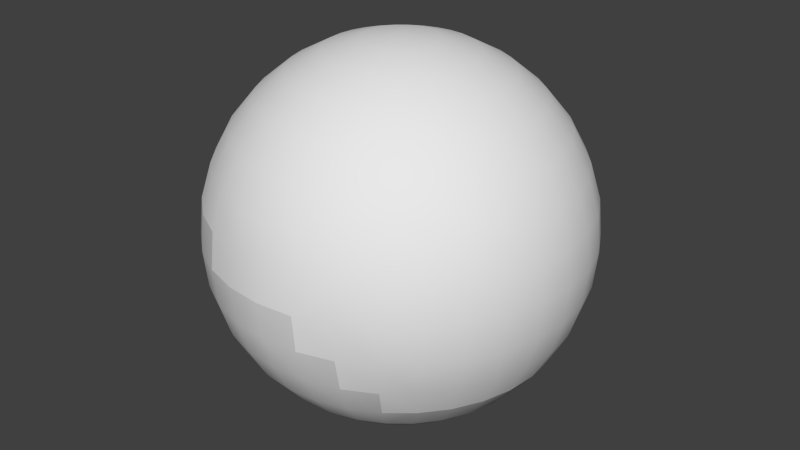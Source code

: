 # Source: coco.blend  (saved by Blender 2.67.0; exported with 4.5.12 LTS)
import bpy
from mathutils import Matrix  # noqa: F401  (used for matrix-valued properties, if any)

bpy.ops.wm.read_factory_settings(use_empty=True)
scene = bpy.context.scene
scene.name = 'Scene'

# ---- collections
col_collection_1 = bpy.data.collections.new('Collection 1'); scene.collection.children.link(col_collection_1)

# ---- world
world_world = bpy.data.worlds.new('World'); scene.world = world_world
world_world.color = (0.05088, 0.05088, 0.05088)
world_world.use_sun_shadow = False
world_world.sun_shadow_jitter_overblur = 0.0
world_world.cycles.sampling_method = 'MANUAL'
world_world.cycles.sample_map_resolution = 256

# ---- meshes
me_sphere_004 = bpy.data.meshes.new('Sphere.004')
me_sphere_004.from_pydata([(-0.8155, 0.1622, 0.5556), (-0.9061, 0.1802, 0.3827), (-0.9239, 0.0, 0.3827), (-0.8315, 0.0, 0.5556), (-0.7682, 0.3182, 0.5556), (-0.8536, 0.3536, 0.3827), (-0.9619, 0.1913, 0.1951), (-0.9808, 0.0, 0.1951), (-0.9061, -0.1802, 0.3827), (-0.8155, -0.1622, 0.5556), (-0.9061, 0.3753, 0.1951), (-0.6913, 0.4619, 0.5556), (-0.7682, 0.5133, 0.3827), (-0.9808, 0.1951, 1.192e-07), (-1.0, 0.0, 7.451e-08), (-0.9619, -0.1913, 0.1951), (-0.8536, -0.3536, 0.3827), (-0.7682, -0.3182, 0.5556), (-0.9239, 0.3827, 1.192e-07), (-0.8155, 0.5449, 0.1951), (-0.6533, 0.6533, 0.3827), (-0.9619, 0.1913, -0.1951), (-0.9808, 0.0, -0.1951), (-0.9808, -0.1951, 1.192e-07), (-0.9061, -0.3753, 0.1951), (-0.7682, -0.5133, 0.3827), (-0.6913, -0.4619, 0.5556), (-0.9061, 0.3753, -0.1951), (-0.8315, 0.5556, 1.192e-07), (-0.6935, 0.6935, 0.1951), (-0.9619, -0.1913, -0.1951), (-0.9061, 0.1802, -0.3827), (-0.9239, 0.0, -0.3827), (-0.9239, -0.3827, 1.192e-07), (-0.8155, -0.5449, 0.1951), (-0.6533, -0.6533, 0.3827), (-0.8155, 0.5449, -0.1951), (-0.8536, 0.3536, -0.3827), (-0.7071, 0.7071, 1.192e-07), (-0.5449, 0.8155, 0.1951), (-0.9061, -0.1802, -0.3827), (-0.9061, -0.3753, -0.1951), (-0.8155, 0.1622, -0.5556), (-0.8315, 0.0, -0.5556), (-0.8315, -0.5556, 1.192e-07), (-0.6935, -0.6935, 0.1951), (-0.6935, 0.6935, -0.1951), (-0.7682, 0.5133, -0.3827), (-0.7682, 0.3182, -0.5556), (-0.5556, 0.8315, 1.192e-07), (-0.8155, -0.1622, -0.5556), (-0.8536, -0.3536, -0.3827), (-0.8155, -0.5449, -0.1951), (-0.6935, 0.1379, -0.7071), (-0.7071, 0.0, -0.7071), (-0.7071, -0.7071, 1.192e-07), (-0.5449, -0.8155, 0.1951), (-0.5449, 0.8155, -0.1951), (-0.6533, 0.6533, -0.3827), (-0.6913, 0.4619, -0.5556), (-0.6533, 0.2706, -0.7071), (-0.3827, 0.9239, 1.192e-07), (-0.6935, -0.1379, -0.7071), (-0.7682, -0.3182, -0.5556), (-0.7682, -0.5133, -0.3827), (-0.6935, -0.6935, -0.1951), (-0.5556, 0.0, -0.8315), (-0.5449, 0.1084, -0.8315), (-0.5556, -0.8315, 1.192e-07), (-0.3753, -0.9061, 0.1951), (-0.5133, 0.7682, -0.3827), (-0.3753, 0.9061, -0.1951), (-0.5879, 0.5879, -0.5556), (-0.5879, 0.3928, -0.7071), (-0.5133, 0.2126, -0.8315), (-0.451, 0.866, 0.1916), (-0.4565, 0.8628, 0.1951), (-0.5449, -0.1084, -0.8315), (-0.6533, -0.2706, -0.7071), (-0.6913, -0.4619, -0.5556), (-0.6533, -0.6533, -0.3827), (-0.5449, -0.8155, -0.1951), (-0.3827, 0.0, -0.9239), (-0.3753, 0.07466, -0.9239), (-0.3827, -0.9239, 1.192e-07), (-0.4619, 0.6913, -0.5556), (-0.3536, 0.8536, -0.3827), (-0.2244, 0.9719, 1.192e-07), (-0.2257, 0.9713, -0.002125), (-0.1914, 0.9622, -0.1922), (-0.1913, 0.9619, -0.1951), (-0.2078, 0.9593, -0.1718), (-0.2302, 0.969, -0.01153), (-0.2207, 0.9574, -0.1521), (-0.2396, 0.9613, -0.05899), (-0.2364, 0.9574, -0.1064), (-0.5, 0.5, -0.7071), (-0.4619, 0.3087, -0.8315), (-0.3536, 0.1464, -0.9239), (-0.4208, 0.8839, 0.1766), (-0.5133, -0.2126, -0.8315), (-0.3753, -0.07466, -0.9239), (-0.5879, -0.3928, -0.7071), (-0.5879, -0.5879, -0.5556), (-0.5133, -0.7682, -0.3827), (-0.3753, -0.9061, -0.1951), (-0.1951, 0.0, -0.9808), (-0.1913, 0.03806, -0.9808), (-0.1951, -0.9808, 1.192e-07), (-0.3928, 0.5879, -0.7071), (-0.3182, 0.7682, -0.5556), (-0.1802, 0.9061, -0.3827), (-0.3764, 0.9087, 0.1664), (-0.2163, 0.9723, 0.01981), (-0.1901, 0.9622, -0.1941), (-0.1891, 0.9622, -0.1951), (-0.3928, 0.3928, -0.8315), (-0.3182, 0.2126, -0.9239), (-0.1802, 0.07466, -0.9808), (-0.4004, 0.8956, 0.1696), (-0.3536, -0.1464, -0.9239), (-0.4619, -0.3087, -0.8315), (-0.1913, -0.03806, -0.9808), (-0.5, -0.5, -0.7071), (-0.4619, -0.6913, -0.5556), (-0.3536, -0.8536, -0.3827), (-0.1913, -0.9619, -0.1951), (3.258e-07, 0.0, -1.0), (1.123e-07, -1.0, 1.192e-07), (-0.3087, 0.4619, -0.8315), (-0.2706, 0.6533, -0.7071), (-0.1622, 0.8155, -0.5556), (3.525e-07, 0.9587, -0.268), (3.231e-07, 0.9239, -0.3827), (-0.006398, 0.9576, -0.2696), (-0.02972, 0.9544, -0.2725), (-0.1576, 0.9544, -0.231), (-0.142, 0.9526, -0.2418), (-0.108, 0.9501, -0.2612), (-0.103, 0.9501, -0.2629), (-0.07546, 0.9508, -0.2696), (-0.05197, 0.9522, -0.2725), (-0.3956, 0.8982, 0.1686), (-0.2155, 0.9724, 0.02171), (-0.2706, 0.2706, -0.9239), (-0.1622, 0.1084, -0.9808), (-0.3182, -0.2126, -0.9239), (-0.1802, -0.07466, -0.9808), (-0.3928, -0.3928, -0.8315), (-0.3928, -0.5879, -0.7071), (-0.3182, -0.7682, -0.5556), (-0.1802, -0.9061, -0.3827), (8.41e-08, -0.9808, -0.1951), (0.1951, -0.9808, 1.192e-07), (-0.2126, 0.3182, -0.9239), (-0.2126, 0.5133, -0.8315), (-0.1379, 0.6935, -0.7071), (4.155e-07, 0.8315, -0.5556), (0.1802, 0.9061, -0.3827), (0.1244, 0.9685, -0.1951), (0.1913, 0.9619, -0.1951), (0.01883, 0.9575, -0.2657), (0.09289, 0.9607, -0.231), (0.03719, 0.9571, -0.2612), (0.09043, 0.9605, -0.2327), (0.04847, 0.9573, -0.2567), (-0.2145, 0.9724, 0.02425), (-0.1379, 0.1379, -0.9808), (-0.2706, -0.2706, -0.9239), (-0.1622, -0.1084, -0.9808), (-0.3087, -0.4619, -0.8315), (-0.2706, -0.6533, -0.7071), (-0.1622, -0.8155, -0.5556), (2.725e-07, -0.9239, -0.3827), (0.1913, -0.9619, -0.1951), (-0.1464, 0.3536, -0.9239), (-0.1084, 0.1622, -0.9808), (-0.1084, 0.5449, -0.8315), (3.591e-07, 0.7071, -0.7071), (0.1622, 0.8155, -0.5556), (0.1255, 0.9685, -0.1941), (0.1532, 0.9699, -0.1521), (0.1686, 0.9729, -0.1064), (0.3753, 0.9061, -0.1951), (0.3536, 0.8536, -0.3827), (-0.213, 0.9725, 0.02787), (-0.2126, -0.3182, -0.9239), (-0.1379, -0.1379, -0.9808), (-0.2126, -0.5133, -0.8315), (-0.1379, -0.6935, -0.7071), (1.452e-07, -0.8315, -0.5556), (0.1802, -0.9061, -0.3827), (0.3753, -0.9061, -0.1951), (-0.07466, 0.3753, -0.9239), (-0.07466, 0.1802, -0.9808), (4.032e-07, 0.5556, -0.8315), (0.138, 0.6935, -0.7071), (0.3182, 0.7682, -0.5556), (0.5133, 0.7682, -0.3827), (-0.2113, 0.9726, 0.03195), (-0.1464, -0.3536, -0.9239), (-0.1084, -0.1622, -0.9808), (-0.1084, -0.5449, -0.8315), (1.87e-07, -0.7071, -0.7071), (0.1622, -0.8155, -0.5556), (0.3536, -0.8536, -0.3827), (3.289e-07, 0.3827, -0.9239), (-0.03806, 0.1913, -0.9808), (0.1084, 0.5449, -0.8315), (0.2706, 0.6533, -0.7071), (0.4619, 0.6913, -0.5556), (-0.1797, 0.9748, 0.07615), (-0.194, 0.9755, 0.05451), (-0.2107, 0.9726, 0.03361), (-0.07466, -0.3753, -0.9239), (-0.07466, -0.1802, -0.9808), (1.648e-07, -0.5556, -0.8315), (0.1379, -0.6935, -0.7071), (0.3182, -0.7682, -0.5556), (0.5133, -0.7682, -0.3827), (3.346e-07, 0.1951, -0.9808), (0.07466, 0.3753, -0.9239), (0.2126, 0.5133, -0.8315), (0.3928, 0.5879, -0.7071), (0.5879, 0.5879, -0.5556), (-0.2053, 0.9735, 0.0405), (-0.2105, 0.9726, 0.0341), (-0.03806, -0.1913, -0.9808), (2.553e-07, -0.3827, -0.9239), (0.1084, -0.5449, -0.8315), (0.2706, -0.6533, -0.7071), (0.4619, -0.6913, -0.5556), (0.03806, 0.1913, -0.9808), (0.1464, 0.3536, -0.9239), (0.3087, 0.4619, -0.8315), (0.5, 0.5, -0.7071), (0.6913, 0.4619, -0.5556), (2.95e-07, -0.1951, -0.9808), (0.07466, -0.3753, -0.9239), (0.2126, -0.5133, -0.8315), (0.3928, -0.5879, -0.7071), (0.5879, -0.5879, -0.5556), (0.07466, 0.1802, -0.9808), (0.2126, 0.3182, -0.9239), (0.3928, 0.3928, -0.8315), (0.5879, 0.3928, -0.7071), (0.7682, 0.3182, -0.5556), (0.03806, -0.1913, -0.9808), (0.1464, -0.3536, -0.9239), (0.3087, -0.4619, -0.8315), (0.5, -0.5, -0.7071), (0.6913, -0.4619, -0.5556), (0.1084, 0.1622, -0.9808), (0.2706, 0.2706, -0.9239), (0.4619, 0.3087, -0.8315), (0.6533, 0.2706, -0.7071), (0.8155, 0.1622, -0.5556), (0.07466, -0.1802, -0.9808), (0.2126, -0.3182, -0.9239), (0.3928, -0.3928, -0.8315), (0.5879, -0.3928, -0.7071), (0.7682, -0.3182, -0.5556), (0.138, 0.1379, -0.9808), (0.3182, 0.2126, -0.9239), (0.5133, 0.2126, -0.8315), (0.6935, 0.1379, -0.7071), (0.8315, -1.455e-07, -0.5556), (0.1084, -0.1622, -0.9808), (0.2706, -0.2706, -0.9239), (0.4619, -0.3087, -0.8315), (0.6533, -0.2706, -0.7071), (0.8155, -0.1622, -0.5556), (0.1622, 0.1084, -0.9808), (0.3536, 0.1464, -0.9239), (0.5449, 0.1084, -0.8315), (0.7071, -1.037e-07, -0.7071), (0.138, -0.1379, -0.9808), (0.3182, -0.2126, -0.9239), (0.5133, -0.2126, -0.8315), (0.6935, -0.1379, -0.7071), (0.1802, 0.07466, -0.9808), (0.3753, 0.07466, -0.9239), (0.5556, -1.155e-07, -0.8315), (0.1622, -0.1084, -0.9808), (0.3536, -0.1464, -0.9239), (0.5449, -0.1084, -0.8315), (0.1913, 0.03806, -0.9808), (0.3827, -4.261e-08, -0.9239), (0.1802, -0.07466, -0.9808), (0.3753, -0.07466, -0.9239), (0.1951, -1.47e-08, -0.9808), (0.1913, -0.03806, -0.9808), (0.1907, 0.7965, -0.1521), (0.195, 0.8403, -0.1521), (0.1779, 0.7543, -0.1521), (0.1687, 0.8009, -0.1941), (0.1725, 0.8403, -0.1941), (0.1907, 0.8842, -0.1521), (0.1571, 0.7155, -0.1521), (0.1687, 0.7078, -0.1064), (0.1571, 0.7629, -0.1941), (0.139, 0.8068, -0.231), (0.1423, 0.8403, -0.231), (0.1687, 0.8798, -0.1941), (0.1779, 0.9263, -0.1521), (0.1292, 0.6814, -0.1521), (0.139, 0.6716, -0.1064), (0.1385, 0.7279, -0.1941), (0.1292, 0.7745, -0.231), (0.1028, 0.814, -0.2612), (0.1054, 0.8403, -0.2612), (0.139, 0.8739, -0.231), (0.1571, 0.9177, -0.1941), (0.1571, 0.9652, -0.1521), (0.1028, 0.6419, -0.1064), (0.09514, 0.6535, -0.1521), (0.1133, 0.6973, -0.1941), (0.1133, 0.7448, -0.231), (0.09514, 0.7886, -0.2612), (0.06337, 0.8403, -0.2837), (0.06158, 0.8222, -0.2837), (0.1028, 0.8667, -0.2612), (0.1292, 0.9061, -0.231), (0.1385, 0.9527, -0.1941), (0.06158, 0.6199, -0.1064), (0.05628, 0.6327, -0.1521), (0.08265, 0.6721, -0.1941), (0.1054, 0.6381, -0.05899), (0.09191, 0.7187, -0.231), (0.08265, 0.7652, -0.2612), (0.05628, 0.8047, -0.2837), (0.01774, 0.8403, -0.2976), (0.01683, 0.8311, -0.2976), (0.06158, 0.8585, -0.2837), (0.09514, 0.892, -0.2612), (0.1133, 0.9359, -0.231), (0.01683, 0.6063, -0.1064), (0.01413, 0.6199, -0.1521), (0.04768, 0.6535, -0.1941), (0.06337, 0.6156, -0.05899), (0.06584, 0.6973, -0.231), (0.06584, 0.7448, -0.2612), (0.04768, 0.7886, -0.2837), (0.01413, 0.8222, -0.2976), (-0.02972, 0.8403, -0.3022), (0.01683, 0.8496, -0.2976), (0.05628, 0.8759, -0.2837), (0.08265, 0.9154, -0.2612), (-0.02972, 0.6017, -0.1064), (-0.02972, 0.6156, -0.1521), (0.00974, 0.6419, -0.1941), (0.01774, 0.6017, -0.05899), (0.03611, 0.6814, -0.231), (0.06158, 0.6199, -0.01153), (0.04536, 0.7279, -0.2612), (0.03611, 0.7745, -0.2837), (0.00974, 0.814, -0.2976), (0.01413, 0.8585, -0.2976), (0.04768, 0.892, -0.2837), (0.06584, 0.9359, -0.2612), (-0.07356, 0.6199, -0.1521), (-0.07626, 0.6063, -0.1064), (-0.02972, 0.6381, -0.1941), (-0.02972, 0.5971, -0.05899), (0.003838, 0.6716, -0.231), (0.01683, 0.6063, -0.01153), (0.022, 0.7155, -0.2612), (0.022, 0.7629, -0.2837), (0.003838, 0.8068, -0.2976), (0.00974, 0.8667, -0.2976), (0.03611, 0.9061, -0.2837), (0.04536, 0.9527, -0.2612), (-0.1157, 0.6327, -0.1521), (-0.121, 0.6199, -0.1064), (-0.06918, 0.6419, -0.1941), (-0.07717, 0.6017, -0.05899), (-0.02972, 0.6683, -0.231), (-0.02972, 0.6017, -0.01153), (-0.003353, 0.7078, -0.2612), (0.005905, 0.7543, -0.2837), (-0.003353, 0.8009, -0.2976), (0.003838, 0.8739, -0.2976), (0.022, 0.9177, -0.2837), (-0.1546, 0.6535, -0.1521), (-0.1623, 0.6419, -0.1064), (-0.1071, 0.6535, -0.1941), (-0.1228, 0.6156, -0.05899), (-0.06327, 0.6716, -0.231), (-0.07626, 0.6063, -0.01153), (-0.02972, 0.7052, -0.2612), (-0.02972, 0.6156, 0.0341), (-0.01156, 0.749, -0.2837), (-0.01156, 0.7965, -0.2976), (-0.003353, 0.8798, -0.2976), (0.005905, 0.9263, -0.2837), (-0.1886, 0.6814, -0.1521), (-0.1984, 0.6716, -0.1064), (-0.1421, 0.6721, -0.1941), (-0.1649, 0.6381, -0.05899), (-0.09554, 0.6814, -0.231), (-0.121, 0.6199, -0.01153), (-0.05608, 0.7078, -0.2612), (-0.07356, 0.6199, 0.0341), (-0.02972, 0.7472, -0.2837), (-0.02046, 0.7938, -0.2976), (-0.01156, 0.8842, -0.2976), (-0.01156, 0.9316, -0.2837), (-0.2281, 0.7078, -0.1064), (-0.2166, 0.7155, -0.1521), (-0.1727, 0.6973, -0.1941), (-0.2017, 0.6683, -0.05899), (-0.1253, 0.6973, -0.231), (-0.1623, 0.6419, -0.01153), (-0.08144, 0.7155, -0.2612), (-0.1157, 0.6327, 0.0341), (-0.04788, 0.749, -0.2837), (-0.02972, 0.7929, -0.2976), (-0.02046, 0.8869, -0.2976), (-0.02972, 0.9334, -0.2837), (-0.2501, 0.749, -0.1064), (-0.2373, 0.7543, -0.1521), (-0.1979, 0.7279, -0.1941), (-0.232, 0.7052, -0.05899), (-0.1513, 0.7187, -0.231), (-0.1984, 0.6716, -0.01153), (-0.1048, 0.7279, -0.2612), (-0.1546, 0.6535, 0.0341), (-0.06534, 0.7543, -0.2837), (-0.03898, 0.7938, -0.2976), (-0.02972, 0.8878, -0.2976), (-0.04788, 0.9316, -0.2837), (-0.2637, 0.7938, -0.1064), (-0.2501, 0.7965, -0.1521), (-0.2166, 0.7629, -0.1941), (-0.2545, 0.7472, -0.05899), (-0.1727, 0.7448, -0.231), (-0.2281, 0.7078, -0.01153), (-0.1253, 0.7448, -0.2612), (-0.1886, 0.6814, 0.0341), (-0.08144, 0.7629, -0.2837), (-0.1421, 0.6721, 0.07615), (-0.04788, 0.7965, -0.2976), (-0.03898, 0.8869, -0.2976), (-0.06534, 0.9263, -0.2837), (-0.2683, 0.8403, -0.1064), (-0.2545, 0.8403, -0.1521), (-0.2281, 0.8009, -0.1941), (-0.2683, 0.7929, -0.05899), (-0.1886, 0.7745, -0.231), (-0.2501, 0.749, -0.01153), (-0.1421, 0.7652, -0.2612), (-0.2166, 0.7155, 0.0341), (-0.09554, 0.7745, -0.2837), (-0.1727, 0.6973, 0.07615), (-0.05608, 0.8009, -0.2976), (-0.04788, 0.8842, -0.2976), (-0.08144, 0.9177, -0.2837), (-0.2501, 0.8842, -0.1521), (-0.2637, 0.8869, -0.1064), (-0.232, 0.8403, -0.1941), (-0.273, 0.8403, -0.05899), (-0.1984, 0.8068, -0.231), (-0.2637, 0.7938, -0.01153), (-0.1546, 0.7886, -0.2612), (-0.2373, 0.7543, 0.0341), (-0.1071, 0.7886, -0.2837), (-0.1979, 0.7279, 0.07615), (-0.06327, 0.8068, -0.2976), (-0.05608, 0.8798, -0.2976), (-0.1253, 0.9359, -0.2612), (-0.09554, 0.9061, -0.2837), (-0.2373, 0.9263, -0.1521), (-0.2501, 0.9316, -0.1064), (-0.2281, 0.8798, -0.1941), (-0.2683, 0.8878, -0.05899), (-0.2017, 0.8403, -0.231), (-0.2683, 0.8403, -0.01153), (-0.1623, 0.814, -0.2612), (-0.2501, 0.7965, 0.0341), (-0.1157, 0.8047, -0.2837), (-0.2166, 0.7629, 0.07615), (-0.06918, 0.814, -0.2976), (-0.06327, 0.8739, -0.2976), (-0.1421, 0.9154, -0.2612), (-0.1071, 0.892, -0.2837), (-0.2166, 0.9177, -0.1941), (-0.2545, 0.9334, -0.05899), (-0.1984, 0.8739, -0.231), (-0.2637, 0.8869, -0.01153), (-0.1649, 0.8403, -0.2612), (-0.2545, 0.8403, 0.0341), (-0.121, 0.8222, -0.2837), (-0.2281, 0.8009, 0.07615), (-0.07356, 0.8222, -0.2976), (-0.06918, 0.8667, -0.2976), (-0.1546, 0.892, -0.2612), (-0.1157, 0.8759, -0.2837), (-0.1727, 0.9359, -0.231), (-0.1979, 0.9527, -0.1941), (-0.1886, 0.9061, -0.231), (-0.2501, 0.9316, -0.01153), (-0.1623, 0.8667, -0.2612), (-0.2501, 0.8842, 0.0341), (-0.1228, 0.8403, -0.2837), (-0.232, 0.8403, 0.07615), (-0.07626, 0.8311, -0.2976), (-0.07356, 0.8585, -0.2976), (-0.121, 0.8585, -0.2837), (-0.2373, 0.9263, 0.0341), (-0.2281, 0.8798, 0.07615), (-0.07717, 0.8403, -0.2976), (-0.07626, 0.8496, -0.2976), (-0.1979, 0.9527, 0.07615), (-0.2166, 0.9652, 0.0341), (-0.2166, 0.9177, 0.07615)], [], [(0, 1, 2, 3), (43, 42, 53, 54), (7, 2, 1, 6), (66, 54, 53, 67), (14, 7, 6, 13), (82, 66, 67, 83), (14, 13, 21, 22), (106, 82, 83, 107), (22, 21, 31, 32), (32, 31, 42, 43), (31, 37, 48, 42), (1, 0, 4, 5), (42, 48, 60, 53), (6, 1, 5, 10), (67, 53, 60, 74), (13, 6, 10, 18), (83, 67, 74, 98), (13, 18, 27, 21), (107, 83, 98, 118), (21, 27, 37, 31), (118, 98, 117, 145), (27, 36, 47, 37), (37, 47, 59, 48), (5, 4, 11, 12), (48, 59, 73, 60), (10, 5, 12, 19), (74, 60, 73, 97), (18, 10, 19, 28), (98, 74, 97, 117), (18, 28, 36, 27), (117, 97, 116, 144), (28, 38, 46, 36), (145, 117, 144, 167), (36, 46, 58, 47), (47, 58, 72, 59), (73, 59, 72, 96), (19, 12, 20, 29), (97, 73, 96, 116), (28, 19, 29, 38), (116, 96, 109, 129), (29, 39, 49, 38), (116, 129, 154, 144), (46, 38, 49, 57), (167, 144, 154, 176), (58, 46, 57, 70), (72, 58, 70, 85), (96, 72, 85, 109), (109, 85, 110, 130), (129, 109, 130, 155), (99, 119, 61), (61, 75, 99), (119, 142, 61), (39, 76, 75, 61), (142, 112, 61), (61, 49, 39), (129, 155, 175, 154), (57, 49, 61, 71), (176, 154, 175, 194), (70, 57, 71, 86), (85, 70, 86, 110), (86, 71, 90, 111), (110, 86, 111, 131), (130, 110, 131, 156), (155, 130, 156, 177), (87, 61, 112), (155, 177, 193, 175), (71, 95, 93), (71, 94, 95), (71, 92, 94), (93, 91, 71), (71, 88, 92), (89, 90, 71, 91), (71, 61, 87, 88), (194, 175, 193, 207), (193, 177, 195, 206), (90, 114, 115), (90, 89, 114), (207, 193, 206, 220), (111, 141, 135), (111, 140, 141), (111, 139, 140), (111, 138, 139), (111, 137, 138), (111, 136, 137), (111, 90, 115, 136), (135, 134, 111), (132, 133, 111, 134), (131, 111, 133, 157), (156, 131, 157, 178), (177, 156, 178, 195), (195, 178, 196, 208), (195, 208, 221, 206), (160, 181, 182), (160, 180, 181), (160, 159, 180), (220, 206, 221, 232), (158, 165, 164), (158, 163, 165), (164, 162, 158), (158, 161, 163), (159, 160, 158, 162), (158, 133, 132, 161), (133, 158, 179, 157), (157, 179, 196, 178), (179, 197, 209, 196), (208, 196, 209, 222), (208, 222, 233, 221), (232, 221, 233, 242), (160, 183, 184, 158), (158, 184, 197, 179), (184, 198, 210, 197), (197, 210, 223, 209), (222, 209, 223, 234), (222, 234, 243, 233), (242, 233, 243, 252), (234, 244, 253, 243), (252, 243, 253, 262), (223, 210, 224, 235), (234, 223, 235, 244), (244, 235, 245, 254), (244, 254, 263, 253), (262, 253, 263, 272), (235, 224, 236, 245), (245, 236, 246, 255), (254, 245, 255, 264), (263, 254, 264, 273), (272, 263, 273, 280), (255, 246, 256, 265), (264, 255, 265, 274), (273, 264, 274, 281), (273, 281, 286, 280), (286, 281, 287, 290), (265, 256, 266, 275), (274, 265, 275, 282), (281, 274, 282, 287), (282, 275, 279, 285), (287, 282, 285, 289), (290, 287, 289, 291), (266, 271, 279, 275), (271, 261, 270, 279), (285, 279, 270, 278), (289, 285, 278, 284), (291, 289, 284, 288), (261, 251, 260, 270), (278, 270, 260, 269), (278, 269, 277, 284), (288, 284, 277, 283), (277, 268, 276, 283), (260, 251, 241, 250), (269, 260, 250, 259), (269, 259, 268, 277), (259, 250, 240, 249), (259, 249, 258, 268), (276, 268, 258, 267), (241, 231, 240, 250), (240, 231, 218, 230), (249, 240, 230, 239), (249, 239, 248, 258), (267, 258, 248, 257), (231, 219, 205, 218), (218, 205, 191, 204), (230, 218, 204, 217), (239, 230, 217, 229), (239, 229, 238, 248), (257, 248, 238, 247), (205, 192, 174, 191), (247, 238, 228, 237), (191, 174, 152, 173), (204, 191, 173, 190), (217, 204, 190, 203), (229, 217, 203, 216), (229, 216, 228, 238), (174, 153, 128, 152), (228, 216, 202, 214), (128, 108, 126, 152), (237, 228, 214, 227), (152, 126, 151, 173), (173, 151, 172, 190), (190, 172, 189, 203), (216, 203, 189, 202), (172, 150, 171, 189), (202, 189, 171, 188), (214, 202, 188, 200), (108, 84, 105, 126), (227, 214, 200, 215), (126, 105, 125, 151), (151, 125, 150, 172), (125, 104, 124, 150), (150, 124, 149, 171), (188, 171, 149, 170), (84, 69, 56, 68), (188, 170, 186, 200), (84, 68, 81, 105), (215, 200, 186, 201), (105, 81, 104, 125), (201, 186, 168, 187), (81, 65, 80, 104), (104, 80, 103, 124), (149, 124, 103, 123), (170, 149, 123, 148), (68, 56, 45, 55), (170, 148, 168, 186), (68, 55, 65, 81), (45, 34, 44, 55), (148, 121, 146, 168), (65, 55, 44, 52), (187, 168, 146, 169), (80, 65, 52, 64), (103, 80, 64, 79), (123, 103, 79, 102), (35, 25, 34, 45), (148, 123, 102, 121), (102, 79, 63, 78), (25, 16, 24, 34), (121, 102, 78, 100), (34, 24, 33, 44), (121, 100, 120, 146), (52, 44, 33, 41), (146, 120, 147, 169), (64, 52, 41, 51), (79, 64, 51, 63), (26, 17, 16, 25), (63, 51, 40, 50), (17, 9, 8, 16), (78, 63, 50, 62), (16, 8, 15, 24), (100, 78, 62, 77), (24, 15, 23, 33), (100, 77, 101, 120), (41, 33, 23, 30), (120, 101, 122, 147), (51, 41, 30, 40), (127, 106, 107), (127, 107, 118), (127, 118, 145), (127, 145, 167), (127, 167, 176), (127, 176, 194), (127, 194, 207), (127, 207, 220), (127, 220, 232), (127, 232, 242), (127, 242, 252), (127, 252, 262), (127, 262, 272), (127, 272, 280), (127, 280, 286), (127, 286, 290), (127, 290, 291), (127, 291, 288), (127, 288, 283), (127, 283, 276), (127, 276, 267), (127, 267, 257), (127, 257, 247), (127, 247, 237), (127, 237, 227), (127, 227, 215), (127, 215, 201), (127, 201, 187), (127, 187, 169), (127, 169, 147), (127, 147, 122), (101, 82, 106, 122), (40, 30, 22, 32), (127, 122, 106), (50, 40, 32, 43), (9, 3, 2, 8), (62, 50, 43, 54), (8, 2, 7, 15), (62, 54, 66, 77), (15, 7, 14, 23), (77, 66, 82, 101), (30, 23, 14, 22), (320, 319, 331, 332), (309, 310, 319, 320), (309, 301, 302, 310), (301, 295, 296, 302), (295, 292, 293, 296), (330, 320, 332, 343), (318, 309, 320, 330), (308, 301, 309, 318), (308, 300, 295, 301), (300, 294, 292, 295), (307, 298, 294, 300), (342, 330, 343, 356), (329, 318, 330, 342), (317, 308, 318, 329), (317, 307, 300, 308), (328, 316, 307, 317), (316, 305, 298, 307), (305, 306, 299, 298), (355, 342, 356, 368), (341, 329, 342, 355), (328, 317, 329, 341), (354, 341, 355, 367), (354, 340, 328, 341), (326, 316, 328, 340), (315, 305, 316, 326), (314, 306, 305, 315), (380, 367, 355, 368), (324, 314, 315, 325), (392, 379, 367, 380), (339, 327, 314, 324), (379, 366, 354, 367), (352, 340, 354, 366), (338, 326, 340, 352), (325, 315, 326, 338), (337, 325, 338, 350), (336, 324, 325, 337), (391, 379, 392, 404), (351, 339, 324, 336), (378, 366, 379, 391), (351, 365, 353, 339), (364, 352, 366, 378), (350, 338, 352, 364), (362, 350, 364, 376), (349, 337, 350, 362), (348, 336, 337, 349), (403, 391, 404, 416), (363, 351, 336, 348), (389, 378, 391, 403), (363, 377, 365, 351), (376, 364, 378, 389), (388, 377, 363, 375), (387, 376, 389, 401), (402, 390, 377, 388), (387, 374, 362, 376), (374, 360, 349, 362), (360, 361, 348, 349), (428, 415, 403, 416), (361, 375, 363, 348), (401, 389, 403, 415), (427, 415, 428, 441), (373, 386, 375, 361), (427, 413, 401, 415), (400, 388, 375, 386), (399, 387, 401, 413), (414, 402, 388, 400), (399, 385, 374, 387), (385, 372, 360, 374), (372, 373, 361, 360), (397, 383, 372, 385), (383, 384, 373, 372), (439, 427, 441, 454), (384, 398, 386, 373), (425, 413, 427, 439), (412, 400, 386, 398), (411, 399, 413, 425), (426, 414, 400, 412), (411, 397, 385, 399), (438, 426, 412, 424), (423, 409, 397, 411), (453, 440, 426, 438), (409, 395, 383, 397), (395, 396, 384, 383), (452, 439, 454, 467), (396, 410, 398, 384), (452, 437, 425, 439), (424, 412, 398, 410), (423, 411, 425, 437), (422, 436, 424, 410), (435, 423, 437, 450), (436, 451, 438, 424), (421, 409, 423, 435), (451, 466, 453, 438), (408, 395, 409, 421), (407, 396, 395, 408), (465, 452, 467, 481), (422, 410, 396, 407), (465, 450, 437, 452), (493, 479, 465, 481), (434, 422, 407, 419), (463, 450, 465, 479), (434, 449, 436, 422), (448, 435, 450, 463), (449, 464, 451, 436), (433, 421, 435, 448), (464, 480, 466, 451), (420, 408, 421, 433), (419, 407, 408, 420), (432, 420, 433, 446), (431, 419, 420, 432), (505, 491, 479, 493), (447, 434, 419, 431), (477, 463, 479, 491), (447, 462, 449, 434), (461, 448, 463, 477), (462, 478, 464, 449), (446, 433, 448, 461), (478, 492, 480, 464), (476, 490, 478, 462), (459, 446, 461, 475), (490, 504, 492, 478), (445, 432, 446, 459), (444, 431, 432, 445), (510, 503, 491, 505), (460, 447, 431, 444), (489, 477, 491, 503), (460, 476, 462, 447), (475, 461, 477, 489), (488, 476, 460, 474), (501, 487, 475, 489), (502, 490, 476, 488), (487, 473, 459, 475), (509, 504, 490, 502), (473, 457, 445, 459), (457, 458, 444, 445), (507, 503, 510, 511), (458, 474, 460, 444), (501, 489, 503, 507), (472, 486, 474, 458), (495, 501, 507, 496), (500, 488, 474, 486), (499, 487, 501, 495), (508, 502, 488, 500), (499, 485, 473, 487), (514, 509, 502, 508), (485, 471, 457, 473), (471, 472, 458, 457), (506, 496, 507, 511), (93, 95, 472, 471), (494, 484, 496, 506), (95, 94, 486, 472), (484, 483, 495, 496), (94, 92, 500, 486), (497, 499, 495, 483), (88, 513, 500, 92), (513, 508, 500), (497, 498, 485, 499), (512, 514, 508, 513), (91, 93, 471, 498), (471, 485, 498), (115, 114, 498, 497), (497, 136, 115), (212, 211, 513, 225), (513, 226, 225), (114, 89, 91, 498), (470, 484, 494, 482), (469, 483, 484, 470), (136, 483, 469, 137), (136, 497, 483), (88, 166, 185), (199, 213, 88, 185), (88, 87, 113, 143), (88, 143, 166), (226, 513, 88, 213), (138, 137, 469), (468, 456, 470, 482), (138, 470, 456, 139), (138, 469, 470), (140, 139, 456, 443), (455, 443, 456, 468), (430, 443, 455, 442), (141, 140, 443, 430), (429, 418, 430, 442), (141, 430, 418, 135), (406, 418, 429, 417), (135, 418, 406, 134), (132, 134, 406, 394), (394, 161, 132), (394, 406, 417, 405), (393, 382, 394, 405), (161, 382, 371, 163), (161, 394, 382), (165, 163, 371), (381, 370, 382, 393), (370, 359, 371, 382), (165, 371, 359, 164), (162, 164, 359, 347), (347, 335, 162), (323, 180, 159, 335), (159, 162, 335), (180, 323, 313, 181), (358, 370, 381, 369), (347, 359, 370, 358), (346, 334, 347, 358), (322, 335, 347, 334), (312, 323, 335, 322), (304, 313, 323, 312), (346, 358, 369, 357), (333, 346, 357, 345), (333, 321, 334, 346), (311, 322, 334, 321), (303, 312, 322, 311), (297, 304, 312, 303), (332, 331, 344), (343, 332, 344), (356, 343, 344), (368, 356, 344), (380, 368, 344), (392, 380, 344), (404, 392, 344), (416, 404, 344), (428, 416, 344), (441, 428, 344), (454, 441, 344), (467, 454, 344), (481, 467, 344), (493, 481, 344), (505, 493, 344), (510, 505, 344), (511, 510, 344), (506, 511, 344), (494, 506, 344), (482, 494, 344), (468, 482, 344), (455, 468, 344), (442, 455, 344), (429, 442, 344), (417, 429, 344), (405, 417, 344), (393, 405, 344), (381, 393, 344), (369, 381, 344), (357, 369, 344), (345, 357, 344), (293, 297, 303, 296), (345, 344, 331), (333, 345, 331, 319), (319, 310, 321, 333), (310, 302, 311, 321), (296, 303, 311, 302)])
me_sphere_004.polygons.foreach_set('use_smooth', [True] * 523)
me_sphere_004.use_remesh_preserve_volume = False
me_sphere_004.use_remesh_preserve_attributes = False
me_sphere_004.use_mirror_vertex_groups = False
me_sphere_004.update()
me_sphere = bpy.data.meshes.new('Sphere')
me_sphere.from_pydata([(-0.8155, 0.1622, 0.5556), (-0.8315, 0.0, 0.5556), (-0.6935, 0.1379, 0.7071), (-0.7071, 0.0, 0.7071), (-0.7682, 0.3182, 0.5556), (-0.8155, -0.1622, 0.5556), (-0.5556, 0.0, 0.8315), (-0.5449, 0.1084, 0.8315), (-0.6533, 0.2706, 0.7071), (-0.6935, -0.1379, 0.7071), (-0.6913, 0.4619, 0.5556), (-0.7682, 0.5133, 0.3827), (-0.7682, -0.3182, 0.5556), (-0.5449, -0.1084, 0.8315), (-0.3827, 0.0, 0.9239), (-0.3753, 0.07466, 0.9239), (-0.5133, 0.2126, 0.8315), (-0.5879, 0.3928, 0.7071), (-0.6533, -0.2706, 0.7071), (-0.5879, 0.5879, 0.5556), (-0.6533, 0.6533, 0.3827), (-0.7682, -0.5133, 0.3827), (-0.6913, -0.4619, 0.5556), (-0.5133, -0.2126, 0.8315), (-0.3753, -0.07466, 0.9239), (-0.1951, 0.0, 0.9808), (-0.1913, 0.03806, 0.9808), (-0.3536, 0.1464, 0.9239), (-0.4619, 0.3087, 0.8315), (-0.5, 0.5, 0.7071), (-0.5879, -0.3928, 0.7071), (-0.6935, 0.6935, 0.1951), (-0.5366, 0.749, 0.3827), (-0.5275, 0.7313, 0.4193), (-0.6533, -0.6533, 0.3827), (-0.5879, -0.5879, 0.5556), (-0.4619, -0.3087, 0.8315), (-0.3536, -0.1464, 0.9239), (-0.1913, -0.03806, 0.9808), (2.48e-08, -1.247e-07, 1.0), (-0.1802, 0.07466, 0.9808), (-0.3182, 0.2126, 0.9239), (-0.3928, 0.3928, 0.8315), (-0.4619, 0.6913, 0.5556), (-0.3928, 0.5879, 0.7071), (-0.5, -0.5, 0.7071), (-0.5449, 0.8155, 0.1951), (-0.5219, 0.7128, 0.4193), (-0.5385, 0.7517, 0.3719), (-0.5106, 0.7175, 0.4596), (-0.6935, -0.6935, 0.1951), (-0.5133, -0.7682, 0.3827), (-0.4619, -0.6913, 0.5556), (-0.3928, -0.3928, 0.8315), (-0.3182, -0.2126, 0.9239), (-0.1802, -0.07466, 0.9808), (-0.1622, 0.1084, 0.9808), (-0.2706, 0.2706, 0.9239), (-0.3087, 0.4619, 0.8315), (-0.3972, 0.7087, 0.5741), (-0.4273, 0.7099, 0.5556), (-0.4796, 0.7103, 0.507), (-0.4748, 0.7106, 0.5123), (-0.3928, -0.5879, 0.7071), (-0.5368, 0.7716, 0.3244), (-0.5287, 0.7912, 0.2912), (-0.5262, 0.711, 0.3719), (-0.5387, 0.7569, 0.3581), (-0.5079, 0.7159, 0.465), (-0.5449, -0.8155, 0.1951), (-0.3536, -0.8536, 0.3827), (-0.3182, -0.7682, 0.5556), (-0.3087, -0.4619, 0.8315), (-0.2706, -0.2706, 0.9239), (-0.1622, -0.1084, 0.9808), (-0.1379, 0.1379, 0.9808), (-0.2126, 0.3182, 0.9239), (-0.2706, 0.6533, 0.7071), (-0.2126, 0.5133, 0.8315), (-0.397, 0.7085, 0.5741), (-0.444, 0.708, 0.5439), (-0.3967, 0.7088, 0.5744), (-0.4453, 0.708, 0.5427), (-0.4696, 0.6917, 0.507), (-0.2706, -0.6533, 0.7071), (-0.5355, 0.7575, 0.3244), (-0.5219, 0.7602, 0.2788), (-0.5255, 0.7972, 0.2788), (-0.4998, 0.6715, 0.4193), (-0.5037, 0.6689, 0.3719), (-0.5219, 0.7128, 0.3244), (-0.4883, 0.6792, 0.465), (-0.3753, -0.9061, 0.1951), (-0.1802, -0.9061, 0.3827), (-0.1622, -0.8155, 0.5556), (-0.2126, -0.5133, 0.8315), (-0.2126, -0.3182, 0.9239), (-0.1379, -0.1379, 0.9808), (-0.1084, 0.1622, 0.9808), (-0.1464, 0.3536, 0.9239), (-0.1379, 0.6935, 0.7071), (-0.1084, 0.5449, 0.8315), (-0.3168, 0.7269, 0.601), (-0.3033, 0.7322, 0.603), (-0.4231, 0.6825, 0.5439), (-0.3614, 0.7144, 0.5887), (-0.4445, 0.6611, 0.507), (-0.1379, -0.6935, 0.7071), (-0.451, 0.866, 0.1916), (-0.4565, 0.8628, 0.1951), (-0.5091, 0.7181, 0.2788), (-0.52, 0.8041, 0.2673), (-0.4998, 0.6715, 0.3244), (-0.4702, 0.6354, 0.4193), (-0.4735, 0.6321, 0.3719), (-0.3827, -0.9239, 1.192e-07), (-0.1913, -0.9619, 0.1951), (1.499e-07, -0.9239, 0.3827), (1.452e-07, -0.8315, 0.5556), (-0.1084, -0.5449, 0.8315), (-0.1464, -0.3536, 0.9239), (-0.1084, -0.1622, 0.9808), (-0.07466, 0.1802, 0.9808), (-0.07466, 0.3753, 0.9239), (3.591e-07, 0.7071, 0.7071), (4.075e-07, 0.5556, 0.8315), (-0.1606, 0.8041, 0.5695), (-0.1601, 0.8047, 0.569), (-0.3363, 0.7199, 0.5972), (-0.3015, 0.7326, 0.6032), (-0.3015, 0.711, 0.5966), (-0.3765, 0.6917, 0.5741), (-0.397, 0.6611, 0.5439), (-0.3389, 0.7191, 0.5966), (-0.4604, 0.6452, 0.465), (1.87e-07, -0.7071, 0.7071), (-0.2244, 0.9719, 1.192e-07), (-0.4208, 0.8839, 0.1766), (-0.4643, 0.8569, 0.1999), (-0.4263, 0.8558, 0.1696), (-0.4998, 0.7646, 0.2367), (-0.4883, 0.6792, 0.2788), (-0.4883, 0.7267, 0.2367), (-0.5017, 0.8243, 0.2367), (-0.5037, 0.8041, 0.2367), (-0.4702, 0.6354, 0.3244), (-0.4366, 0.6018, 0.3719), (-0.434, 0.6057, 0.4193), (-0.1951, -0.9808, 1.192e-07), (1.98e-07, -0.9808, 0.1951), (0.1802, -0.9061, 0.3827), (0.1622, -0.8155, 0.5556), (1.648e-07, -0.5556, 0.8315), (-0.07466, -0.3753, 0.9239), (-0.07466, -0.1802, 0.9808), (-0.03806, 0.1913, 0.9808), (3.711e-07, 0.3827, 0.9239), (0.138, 0.6935, 0.7071), (0.1084, 0.5449, 0.8315), (4.155e-07, 0.8315, 0.5556), (-0.1669, 0.7982, 0.5741), (-0.145, 0.8172, 0.5556), (-0.1295, 0.8041, 0.5439), (-0.3196, 0.7128, 0.5966), (-0.3371, 0.7181, 0.5966), (-0.2879, 0.7361, 0.6039), (-0.2833, 0.7128, 0.5966), (-0.3532, 0.6792, 0.5741), (-0.4138, 0.6359, 0.507), (-0.3673, 0.6452, 0.5439), (-0.4263, 0.6172, 0.465), (0.1379, -0.6935, 0.7071), (-0.3764, 0.9087, 0.1664), (-0.2163, 0.9723, 0.01981), (-0.3723, 0.9101, 0.1655), (-0.4004, 0.8956, 0.1696), (-0.4138, 0.8792, 0.1696), (-0.4841, 0.8404, 0.2172), (-0.434, 0.8304, 0.1696), (-0.4702, 0.8376, 0.1999), (-0.4604, 0.6452, 0.2788), (-0.4696, 0.6917, 0.2367), (-0.4604, 0.7383, 0.1999), (-0.4702, 0.7705, 0.1999), (-0.4735, 0.8041, 0.1999), (-0.434, 0.6057, 0.3244), (-0.3945, 0.5793, 0.3719), (-0.3928, 0.5837, 0.4193), (1.123e-07, -1.0, 1.192e-07), (0.1913, -0.9619, 0.1951), (0.3536, -0.8536, 0.3827), (0.3182, -0.7682, 0.5556), (0.1084, -0.5449, 0.8315), (2.131e-07, -0.3827, 0.9239), (-0.03806, -0.1913, 0.9808), (3.344e-07, 0.1951, 0.9808), (0.07466, 0.3753, 0.9239), (0.2706, 0.6533, 0.7071), (0.2126, 0.5133, 0.8315), (-0.1895, 0.7818, 0.5854), (-0.1328, 0.7705, 0.5439), (-0.1689, 0.7777, 0.5741), (3.915e-07, 0.8771, 0.4702), (-0.1315, 0.8248, 0.5439), (-0.3278, 0.6715, 0.5741), (-0.2749, 0.7401, 0.6039), (-0.3015, 0.6689, 0.5741), (-0.2658, 0.7181, 0.5966), (-0.2751, 0.6715, 0.5741), (-0.3789, 0.6172, 0.507), (-0.335, 0.6354, 0.5439), (-0.3875, 0.5965, 0.465), (0.2706, -0.6533, 0.7071), (-0.3956, 0.8982, 0.1686), (-0.3673, 0.8699, 0.1472), (-0.3532, 0.8815, 0.1472), (-0.3485, 0.9176, 0.1631), (-0.2155, 0.9724, 0.02171), (-0.3789, 0.8558, 0.1472), (-0.3875, 0.8397, 0.1472), (-0.4366, 0.8041, 0.1696), (-0.3928, 0.8222, 0.1472), (-0.4263, 0.6172, 0.2788), (-0.4445, 0.6611, 0.2367), (-0.4445, 0.7085, 0.1999), (-0.4263, 0.7524, 0.1696), (-0.434, 0.7777, 0.1696), (-0.3928, 0.5837, 0.3244), (-0.3489, 0.5655, 0.3719), (-0.348, 0.5701, 0.4193), (0.1951, -0.9808, 1.192e-07), (0.3753, -0.9061, 0.1951), (0.5133, -0.7682, 0.3827), (0.4619, -0.6913, 0.5556), (0.2126, -0.5133, 0.8315), (0.07466, -0.3753, 0.9239), (2.945e-07, -0.1951, 0.9808), (0.03806, 0.1913, 0.9808), (0.1464, 0.3536, 0.9239), (0.3928, 0.5879, 0.7071), (0.3087, 0.4619, 0.8315), (0.1589, 0.7687, 0.6116), (0.1534, 0.7713, 0.6105), (0.04891, 0.8267, 0.5556), (0.0762, 0.8041, 0.5798), (-0.212, 0.767, 0.5946), (-0.1425, 0.7383, 0.5439), (-0.1766, 0.7524, 0.5741), (0.0001233, 0.8767, 0.471), (-0.005131, 0.894, 0.4377), (-0.1113, 0.8409, 0.5174), (-0.0992, 0.8041, 0.507), (-0.1031, 0.7646, 0.507), (-0.1031, 0.8435, 0.507), (-0.2618, 0.7447, 0.6032), (-0.3015, 0.6321, 0.5439), (-0.2497, 0.7267, 0.5966), (-0.2497, 0.6792, 0.5741), (-0.2679, 0.6354, 0.5439), (-0.3409, 0.6057, 0.507), (-0.3453, 0.5837, 0.465), (0.3928, -0.5879, 0.7071), (0.1913, 0.9619, -0.1951), (-0.3278, 0.8435, 0.1333), (-0.335, 0.8376, 0.1333), (-0.3371, 0.8901, 0.1472), (-0.3254, 0.9245, 0.1631), (-0.2145, 0.9724, 0.02425), (-0.3409, 0.8305, 0.1333), (-0.3453, 0.8222, 0.1333), (-0.3945, 0.8041, 0.1472), (-0.348, 0.8133, 0.1333), (-0.4138, 0.6359, 0.2367), (-0.3875, 0.5965, 0.2788), (-0.4231, 0.6825, 0.1999), (-0.4138, 0.729, 0.1696), (-0.3875, 0.7685, 0.1472), (-0.3928, 0.7859, 0.1472), (-0.348, 0.5701, 0.3244), (-0.3015, 0.5608, 0.3719), (-0.3015, 0.5655, 0.4193), (0.1913, -0.9619, -0.1951), (0.3827, -0.9239, 1.192e-07), (0.5449, -0.8155, 0.1951), (0.6533, -0.6533, 0.3827), (0.5879, -0.5879, 0.5556), (0.3087, -0.4619, 0.8315), (0.1464, -0.3536, 0.9239), (0.03806, -0.1913, 0.9808), (0.07466, 0.1802, 0.9808), (0.2126, 0.3182, 0.9239), (0.5, 0.5, 0.7071), (0.3928, 0.3928, 0.8315), (0.3297, 0.7392, 0.5802), (0.3069, 0.741, 0.5914), (0.1411, 0.7748, 0.6077), (0.1711, 0.7634, 0.6134), (0.1344, 0.7524, 0.6027), (0.03982, 0.8041, 0.5499), (0.0424, 0.8303, 0.5499), (0.07672, 0.8037, 0.5802), (-0.2181, 0.7635, 0.5966), (-0.1146, 0.7267, 0.507), (-0.1584, 0.7085, 0.5439), (-0.1891, 0.729, 0.5741), (0.0162, 0.8526, 0.5131), (-0.00859, 0.8954, 0.4254), (-0.1097, 0.8422, 0.5152), (-0.07672, 0.8041, 0.465), (-0.08104, 0.7602, 0.465), (-0.08104, 0.8479, 0.465), (-0.2476, 0.7502, 0.6017), (-0.3015, 0.6018, 0.507), (-0.2356, 0.7383, 0.5966), (-0.2264, 0.6917, 0.5741), (-0.2356, 0.6452, 0.5439), (-0.262, 0.6057, 0.507), (-0.3015, 0.5793, 0.465), (0.5, -0.5, 0.7071), (0.1603, 0.9831, -0.01153), (0.1544, 0.9848, 1.192e-07), (0.1951, 0.9808, 1.192e-07), (0.1532, 0.9699, -0.1521), (0.171, 0.9773, -0.05899), (0.1686, 0.9729, -0.1064), (0.3753, 0.9061, -0.1951), (0.3536, 0.8536, -0.3827), (-0.3015, 0.8041, 0.1286), (-0.3196, 0.8479, 0.1333), (-0.3196, 0.8954, 0.1472), (-0.3015, 0.9316, 0.1655), (-0.213, 0.9725, 0.02787), (-0.3489, 0.8041, 0.1333), (-0.397, 0.6611, 0.1999), (-0.3789, 0.6172, 0.2367), (-0.3453, 0.5837, 0.2788), (-0.397, 0.7085, 0.1696), (-0.3789, 0.7524, 0.1472), (-0.348, 0.7948, 0.1333), (-0.3453, 0.7859, 0.1333), (-0.3015, 0.5655, 0.3244), (-0.2549, 0.5701, 0.4193), (-0.254, 0.5655, 0.3719), (0.3753, -0.9061, -0.1951), (0.5556, -0.8315, 1.192e-07), (0.6935, -0.6935, 0.1951), (0.7682, -0.5133, 0.3827), (0.6913, -0.4619, 0.5556), (0.3928, -0.3928, 0.8315), (0.2126, -0.3182, 0.9239), (0.07466, -0.1802, 0.9808), (0.1084, 0.1622, 0.9808), (0.2706, 0.2706, 0.9239), (0.5879, 0.3928, 0.7071), (0.4619, 0.3087, 0.8315), (0.5879, 0.5879, 0.5556), (0.4619, 0.6913, 0.5556), (0.3063, 0.741, 0.5917), (0.3607, 0.7424, 0.5588), (0.3242, 0.729, 0.5802), (0.1221, 0.7808, 0.6027), (0.1818, 0.7592, 0.6145), (0.146, 0.7383, 0.6027), (0.1258, 0.7685, 0.6027), (0.04313, 0.7705, 0.5499), (0.009571, 0.8041, 0.5131), (0.02999, 0.8403, 0.5336), (0.1138, 0.7846, 0.599), (0.07928, 0.7777, 0.5802), (-0.2313, 0.7572, 0.5993), (-0.2241, 0.7524, 0.5966), (-0.1333, 0.6917, 0.507), (-0.09383, 0.7181, 0.465), (-0.1798, 0.6825, 0.5439), (-0.2059, 0.7085, 0.5741), (-0.00859, 0.8479, 0.471), (0.01346, 0.8435, 0.5131), (-0.02217, 0.8506, 0.4254), (-0.005868, 0.9005, 0.4254), (-0.1045, 0.8469, 0.5075), (-0.06288, 0.8041, 0.4193), (-0.06746, 0.7575, 0.4193), (-0.06746, 0.8506, 0.4193), (-0.09559, 0.86, 0.4846), (-0.1042, 0.8472, 0.507), (-0.2059, 0.6611, 0.5439), (-0.2241, 0.6172, 0.507), (-0.2576, 0.5837, 0.465), (0.5879, -0.3928, 0.7071), (4.298e-07, 0.9808, 0.1951), (0.1913, 0.9619, 0.1951), (0.03006, 0.9846, 0.126), (4.205e-07, 0.9871, 0.1312), (0.1429, 0.9826, 0.0341), (0.06519, 0.9824, 0.114), (0.1151, 0.9812, 0.07615), (0.1112, 0.9812, 0.07985), (0.06716, 0.9823, 0.113), (0.3827, 0.9239, 1.192e-07), (0.5449, 0.8155, -0.1951), (0.5133, 0.7682, -0.3827), (-0.3107, 0.8506, 0.1333), (-0.3015, 0.8972, 0.1472), (-0.2813, 0.9372, 0.1696), (-0.2113, 0.9726, 0.03195), (-0.3765, 0.6917, 0.1696), (-0.3673, 0.6452, 0.1999), (-0.3409, 0.6057, 0.2367), (-0.3015, 0.5793, 0.2788), (-0.3673, 0.7383, 0.1472), (-0.3409, 0.7777, 0.1333), (-0.2549, 0.5701, 0.3244), (-0.2102, 0.5837, 0.4193), (-0.2084, 0.5793, 0.3719), (0.3536, -0.8536, -0.3827), (0.5449, -0.8155, -0.1951), (0.7071, -0.7071, 1.192e-07), (0.8155, -0.5449, 0.1951), (0.8536, -0.3536, 0.3827), (0.7682, -0.3182, 0.5556), (0.4619, -0.3087, 0.8315), (0.2706, -0.2706, 0.9239), (0.1084, -0.1622, 0.9808), (0.138, 0.1379, 0.9808), (0.3182, 0.2126, 0.9239), (0.6533, 0.2706, 0.7071), (0.5133, 0.2126, 0.8315), (0.6913, 0.4619, 0.5556), (0.3651, 0.7431, 0.5556), (0.6533, 0.6533, 0.3827), (0.5133, 0.7682, 0.3827), (0.279, 0.7399, 0.6027), (0.3707, 0.7383, 0.5499), (0.3074, 0.7085, 0.5802), (0.1918, 0.7558, 0.615), (0.1601, 0.7267, 0.6027), (0.1163, 0.7085, 0.5802), (0.09946, 0.729, 0.5802), (0.08697, 0.7524, 0.5802), (0.01346, 0.7646, 0.5131), (0.05292, 0.7383, 0.5499), (-0.1584, 0.6611, 0.507), (-0.1146, 0.6792, 0.465), (-0.08104, 0.7128, 0.4193), (-0.01291, 0.8041, 0.471), (-0.02675, 0.8041, 0.4254), (-0.02675, 0.8515, 0.3779), (-0.01291, 0.8972, 0.3779), (3.7e-07, 0.9181, 0.3935), (0.0018, 0.9237, 0.3827), (-0.05821, 0.8041, 0.3719), (-0.06288, 0.7566, 0.3719), (-0.06288, 0.8515, 0.3719), (-0.0881, 0.8712, 0.465), (3.669e-07, 0.9239, 0.3827), (-0.1891, 0.6359, 0.507), (-0.2155, 0.5965, 0.465), (0.6533, -0.2706, 0.7071), (0.4619, 0.6913, -0.5556), (-0.1797, 0.9748, 0.07615), (-0.194, 0.9755, 0.05451), (-0.1913, 0.9619, 0.1951), (-0.0005407, 0.987, 0.1314), (-0.02972, 0.9836, 0.1366), (-0.1643, 0.9749, 0.09071), (-0.05768, 0.9809, 0.1366), (-0.08695, 0.9785, 0.1314), (-0.1206, 0.9763, 0.1199), (-0.1347, 0.9756, 0.113), (0.1803, 0.9624, 0.1972), (0.1913, 0.9617, 0.1958), (0.2118, 0.9563, 0.1897), (0.194, 0.9611, 0.1951), (0.3753, 0.9061, 0.1951), (0.5556, 0.8315, 1.192e-07), (0.6935, 0.6935, -0.1951), (0.6533, 0.6533, -0.3827), (-0.3015, 0.8515, 0.1333), (-0.2833, 0.8954, 0.1472), (-0.2751, 0.9366, 0.1696), (-0.2746, 0.9391, 0.1717), (-0.2107, 0.9726, 0.03361), (-0.3532, 0.6792, 0.1696), (-0.3532, 0.7267, 0.1472), (-0.335, 0.6354, 0.1999), (-0.3015, 0.6018, 0.2367), (-0.2576, 0.5837, 0.2788), (-0.335, 0.7705, 0.1333), (-0.2102, 0.5837, 0.3244), (-0.1689, 0.6057, 0.4193), (-0.1663, 0.6018, 0.3719), (0.5133, -0.7682, -0.3827), (0.6935, -0.6935, -0.1951), (0.8315, -0.5556, 1.192e-07), (0.9061, -0.3753, 0.1951), (0.9061, -0.1802, 0.3827), (0.8155, -0.1622, 0.5556), (0.5133, -0.2126, 0.8315), (0.3182, -0.2126, 0.9239), (0.138, -0.1379, 0.9808), (0.1622, 0.1084, 0.9808), (0.3536, 0.1464, 0.9239), (0.6935, 0.1379, 0.7071), (0.5449, 0.1084, 0.8315), (0.7682, 0.3182, 0.5556), (0.7682, 0.5133, 0.3827), (0.3721, 0.7428, 0.5499), (0.6935, 0.6935, 0.1951), (0.5449, 0.8155, 0.1951), (0.4542, 0.7998, 0.3827), (0.4478, 0.7774, 0.4254), (0.2758, 0.7402, 0.6035), (0.2777, 0.7383, 0.6027), (0.3548, 0.7085, 0.5499), (0.3335, 0.6825, 0.5499), (0.2016, 0.7528, 0.615), (0.1762, 0.7181, 0.6027), (0.1367, 0.6917, 0.5802), (0.0902, 0.6825, 0.5499), (0.06881, 0.7085, 0.5499), (-0.00859, 0.7602, 0.471), (0.02497, 0.7267, 0.5131), (-0.1425, 0.6452, 0.465), (-0.1031, 0.6715, 0.4193), (-0.07672, 0.711, 0.3719), (-0.02217, 0.7575, 0.4254), (-0.03142, 0.8041, 0.3779), (0.002031, 0.9251, 0.3779), (-0.00859, 0.8954, 0.3305), (-0.02217, 0.8506, 0.3305), (-0.06746, 0.7575, 0.3244), (-0.06288, 0.8041, 0.3244), (-0.06746, 0.8506, 0.3244), (-0.08104, 0.8954, 0.4193), (-0.07672, 0.8972, 0.3719), (-0.08162, 0.8951, 0.4214), (-0.1766, 0.6172, 0.465), (0.6935, -0.1379, 0.7071), (0.5879, 0.5879, -0.5556), (-0.2262, 0.9514, 0.1951), (-0.2053, 0.9735, 0.0405), (-0.2421, 0.9475, 0.1861), (-0.1644, 0.952, 0.2367), (-0.1899, 0.9547, 0.2195), (0.1463, 0.9631, 0.2059), (0.1855, 0.9366, 0.1757), (0.2118, 0.9392, 0.1757), (0.2405, 0.948, 0.1852), (0.2964, 0.9306, 0.1897), (0.3139, 0.9248, 0.1951), (0.7071, 0.7071, 1.192e-07), (0.8155, 0.5449, -0.1951), (0.7682, 0.5133, -0.3827), (-0.2922, 0.8506, 0.1333), (-0.2497, 0.9289, 0.1696), (-0.2658, 0.8901, 0.1472), (-0.2105, 0.9726, 0.0341), (-0.3278, 0.6715, 0.1696), (-0.3371, 0.7181, 0.1472), (-0.3278, 0.7646, 0.1333), (-0.3015, 0.6321, 0.1999), (-0.262, 0.6057, 0.2367), (-0.2155, 0.5965, 0.2788), (-0.1689, 0.6057, 0.3244), (-0.1328, 0.6354, 0.4193), (-0.1295, 0.6321, 0.3719), (0.4619, -0.6913, -0.5556), (0.6533, -0.6533, -0.3827), (0.8155, -0.5449, -0.1951), (0.9239, -0.3827, 1.192e-07), (0.9619, -0.1913, 0.1951), (0.9239, -6.463e-08, 0.3827), (0.8315, -1.455e-07, 0.5556), (0.5449, -0.1084, 0.8315), (0.3536, -0.1464, 0.9239), (0.1622, -0.1084, 0.9808), (0.1802, 0.07466, 0.9808), (0.3753, 0.07466, 0.9239), (0.7071, -1.037e-07, 0.7071), (0.5556, -1.155e-07, 0.8315), (0.8155, 0.1622, 0.5556), (0.8536, 0.3536, 0.3827), (0.8155, 0.5449, 0.1951), (0.405, 0.7474, 0.5131), (0.3987, 0.7267, 0.5131), (0.4548, 0.8011, 0.3779), (0.4504, 0.7566, 0.3779), (0.4334, 0.76, 0.467), (0.2528, 0.7428, 0.6085), (0.2869, 0.6917, 0.5802), (0.2635, 0.7267, 0.6027), (0.38, 0.6917, 0.5131), (0.3548, 0.6611, 0.5131), (0.3074, 0.6611, 0.5499), (0.2118, 0.7501, 0.6145), (0.1937, 0.7128, 0.6027), (0.1601, 0.6792, 0.5802), (0.1163, 0.6611, 0.5499), (0.06881, 0.6611, 0.5131), (0.04366, 0.6917, 0.5131), (0.004199, 0.7181, 0.471), (-0.0992, 0.6689, 0.3719), (-0.08104, 0.7128, 0.3244), (-0.02675, 0.7566, 0.3779), (-0.00859, 0.7128, 0.4254), (-0.02675, 0.8041, 0.3305), (0.01346, 0.9366, 0.3305), (0.01305, 0.9369, 0.3355), (0.004199, 0.8901, 0.2848), (-0.00859, 0.8479, 0.2848), (-0.08104, 0.7602, 0.2788), (-0.07672, 0.8041, 0.2788), (-0.08104, 0.8954, 0.3244), (-0.08104, 0.8479, 0.2788), (-0.08759, 0.9153, 0.3827), (-0.0815, 0.8963, 0.4193), (0.6913, 0.4619, -0.5556), (-0.2059, 0.9471, 0.1999), (-0.2165, 0.9528, 0.1999), (-0.1552, 0.9503, 0.2452), (-0.2012, 0.9542, 0.2103), (0.146, 0.9631, 0.206), (0.146, 0.963, 0.2059), (0.1601, 0.9289, 0.1757), (0.1937, 0.8954, 0.1532), (0.2118, 0.8972, 0.1532), (0.2382, 0.9366, 0.1757), (0.268, 0.9397, 0.1852), (0.3273, 0.9195, 0.1988), (0.2869, 0.9165, 0.1757), (0.3074, 0.8996, 0.1757), (0.8315, 0.5556, 1.192e-07), (0.9061, 0.3753, -0.1951), (0.8536, 0.3536, -0.3827), (-0.2833, 0.8479, 0.1333), (-0.2497, 0.8815, 0.1472), (-0.2264, 0.9165, 0.1696), (-0.3015, 0.6689, 0.1696), (-0.3196, 0.7128, 0.1472), (-0.3196, 0.7602, 0.1333), (-0.2679, 0.6354, 0.1999), (-0.2241, 0.6172, 0.2367), (-0.1766, 0.6172, 0.2788), (-0.1328, 0.6354, 0.3244), (0.5879, -0.5879, -0.5556), (0.7682, -0.5133, -0.3827), (0.9061, -0.3753, -0.1951), (0.9808, -0.1951, 1.192e-07), (0.9808, -1.335e-07, 0.1951), (0.9061, 0.1802, 0.3827), (0.3753, -0.07466, 0.9239), (0.1802, -0.07466, 0.9808), (0.1913, 0.03806, 0.9808), (0.3827, -7.168e-08, 0.9239), (0.9061, 0.3753, 0.1951), (0.4317, 0.7585, 0.471), (0.4195, 0.7181, 0.471), (0.4002, 0.8765, 0.2428), (0.4301, 0.8475, 0.2808), (0.4543, 0.8041, 0.3699), (0.4458, 0.7575, 0.4254), (0.4458, 0.7575, 0.3305), (0.2362, 0.7452, 0.6116), (0.2635, 0.6792, 0.5802), (0.2475, 0.7181, 0.6027), (0.3987, 0.6792, 0.471), (0.3707, 0.6452, 0.471), (0.3242, 0.6359, 0.5131), (0.2777, 0.6452, 0.5499), (0.2231, 0.7476, 0.6134), (0.2118, 0.711, 0.6027), (0.1855, 0.6715, 0.5802), (0.146, 0.6452, 0.5499), (0.09946, 0.6359, 0.5131), (0.05292, 0.6452, 0.471), (0.02497, 0.6792, 0.471), (-0.1031, 0.6715, 0.3244), (-0.09383, 0.7181, 0.2788), (-0.02217, 0.7575, 0.3305), (-0.01291, 0.711, 0.3779), (0.01346, 0.6715, 0.4254), (-0.01291, 0.8041, 0.2848), (0.01479, 0.9383, 0.3305), (0.02497, 0.8815, 0.2428), (0.01346, 0.8435, 0.2428), (0.02497, 0.9289, 0.2848), (-0.1031, 0.7646, 0.2367), (-0.0992, 0.8041, 0.2367), (-0.08811, 0.9185, 0.3719), (-0.1004, 0.9317, 0.3244), (-0.09383, 0.8901, 0.2788), (-0.1031, 0.8435, 0.2367), (0.7682, 0.3182, -0.5556), (-0.1261, 0.943, 0.2788), (-0.1584, 0.9471, 0.2367), (-0.1798, 0.9257, 0.1999), (0.1071, 0.9608, 0.2261), (0.1163, 0.9471, 0.2059), (0.1367, 0.9165, 0.1757), (0.1762, 0.8901, 0.1532), (0.23, 0.8954, 0.1532), (0.2118, 0.8515, 0.1394), (0.2026, 0.8506, 0.1394), (0.2635, 0.9289, 0.1757), (0.3447, 0.912, 0.2059), (0.2635, 0.8815, 0.1532), (0.2777, 0.8699, 0.1532), (0.9239, 0.3827, 1.192e-07), (0.9619, 0.1913, -0.1951), (0.9061, 0.1802, -0.3827), (-0.2751, 0.8435, 0.1333), (-0.2356, 0.8699, 0.1472), (-0.2059, 0.8996, 0.1696), (-0.2751, 0.6715, 0.1696), (-0.3015, 0.711, 0.1472), (-0.3107, 0.7575, 0.1333), (-0.2356, 0.6452, 0.1999), (-0.1891, 0.6359, 0.2367), (-0.1425, 0.6452, 0.2788), (0.6913, -0.4619, -0.5556), (0.8536, -0.3536, -0.3827), (0.9619, -0.1913, -0.1951), (1.0, -1.199e-07, 1.192e-07), (0.9619, 0.1913, 0.1951), (0.1913, -0.03806, 0.9808), (0.1951, -1.811e-08, 0.9808), (0.3957, 0.8803, 0.2389), (0.4102, 0.8435, 0.2428), (0.4326, 0.8448, 0.2848), (0.4488, 0.8205, 0.3305), (0.4366, 0.711, 0.3779), (0.4322, 0.7128, 0.4254), (0.4504, 0.8041, 0.3305), (0.4322, 0.7128, 0.3305), (0.2382, 0.6715, 0.5802), (0.23, 0.7128, 0.6027), (0.4102, 0.6715, 0.4254), (0.3367, 0.6172, 0.471), (0.3805, 0.6354, 0.4254), (0.2892, 0.6172, 0.5131), (0.2454, 0.6354, 0.5499), (0.2118, 0.6689, 0.5802), (0.1783, 0.6354, 0.5499), (0.1344, 0.6172, 0.5131), (0.08697, 0.6172, 0.471), (0.04313, 0.6354, 0.4254), (-0.1146, 0.6792, 0.2788), (-0.1146, 0.7267, 0.2367), (-0.00859, 0.7128, 0.3305), (-0.00859, 0.7602, 0.2848), (0.009571, 0.6689, 0.3779), (0.009571, 0.8041, 0.2428), (0.04179, 0.9494, 0.2848), (0.05292, 0.8699, 0.2059), (0.04313, 0.8376, 0.2059), (0.04366, 0.9165, 0.2428), (-0.1328, 0.7705, 0.1999), (-0.1295, 0.8041, 0.1999), (-0.1146, 0.9289, 0.2788), (-0.106, 0.9347, 0.3127), (-0.1146, 0.8815, 0.2367), (-0.1328, 0.8376, 0.1999), (0.8155, 0.1622, -0.5556), (-0.1333, 0.9165, 0.2367), (-0.1584, 0.8996, 0.1999), (0.08234, 0.9582, 0.2428), (0.0902, 0.9257, 0.2059), (0.1163, 0.8996, 0.1757), (0.1601, 0.8815, 0.1532), (0.1937, 0.8479, 0.1394), (0.2211, 0.8506, 0.1394), (0.2475, 0.8901, 0.1532), (0.2118, 0.8041, 0.1347), (0.3613, 0.904, 0.2154), (0.3242, 0.8792, 0.1757), (0.3548, 0.8996, 0.2059), (0.2892, 0.8558, 0.1532), (0.2454, 0.8376, 0.1394), (0.2382, 0.8435, 0.1394), (0.9808, 0.1951, 1.192e-07), (0.9808, -1.129e-07, -0.1951), (0.9239, -3.839e-08, -0.3827), (-0.2679, 0.8376, 0.1333), (-0.1891, 0.8792, 0.1696), (-0.2241, 0.8558, 0.1472), (-0.2497, 0.6792, 0.1696), (-0.2833, 0.7128, 0.1472), (-0.3015, 0.7566, 0.1333), (-0.2059, 0.6611, 0.1999), (-0.1584, 0.6611, 0.2367), (0.7682, -0.3182, -0.5556), (0.9061, -0.1802, -0.3827), (0.372, 0.8981, 0.2236), (0.3707, 0.8699, 0.2059), (0.4366, 0.8041, 0.2848), (0.4141, 0.6689, 0.3779), (0.4322, 0.7602, 0.2848), (0.4195, 0.7181, 0.2848), (0.4102, 0.6715, 0.3305), (0.3444, 0.6057, 0.4254), (0.2978, 0.5965, 0.471), (0.3838, 0.6321, 0.3779), (0.2513, 0.6057, 0.5131), (0.2118, 0.6321, 0.5499), (0.1724, 0.6057, 0.5131), (0.1258, 0.5965, 0.471), (0.07928, 0.6057, 0.4254), (0.03982, 0.6321, 0.3779), (-0.1333, 0.6917, 0.2367), (-0.1425, 0.7383, 0.1999), (0.01346, 0.6715, 0.3305), (0.004199, 0.7181, 0.2848), (0.01346, 0.7646, 0.2428), (0.03982, 0.8041, 0.2059), (0.06881, 0.9471, 0.2428), (0.06151, 0.9544, 0.2621), (0.07928, 0.8304, 0.1757), (0.08697, 0.8558, 0.1757), (0.06881, 0.8996, 0.2059), (-0.1689, 0.7777, 0.1696), (-0.1663, 0.8041, 0.1696), (-0.1425, 0.8699, 0.1999), (-0.1689, 0.8304, 0.1696), (0.8315, -1.455e-07, -0.5556), (0.09946, 0.8792, 0.1757), (0.146, 0.8699, 0.1532), (0.1855, 0.8435, 0.1394), (0.23, 0.8479, 0.1394), (0.3367, 0.8558, 0.1757), (0.2513, 0.8304, 0.1394), (0.2978, 0.8397, 0.1532), (-0.262, 0.8304, 0.1333), (-0.2155, 0.8397, 0.1472), (-0.1766, 0.8558, 0.1696), (-0.2264, 0.6917, 0.1696), (-0.2658, 0.7181, 0.1472), (-0.2922, 0.7575, 0.1333), (-0.1798, 0.6825, 0.1999), (0.8155, -0.1622, -0.5556), (0.3805, 0.8376, 0.2059), (0.4141, 0.8041, 0.2428), (0.4102, 0.7646, 0.2428), (0.3987, 0.7267, 0.2428), (0.3987, 0.6792, 0.2848), (0.3805, 0.6354, 0.3305), (0.347, 0.6018, 0.3779), (0.3031, 0.5837, 0.4254), (0.2557, 0.5837, 0.471), (0.2118, 0.6018, 0.5131), (0.168, 0.5837, 0.471), (0.1205, 0.5837, 0.4254), (0.07668, 0.6018, 0.3779), (0.04313, 0.6354, 0.3305), (-0.1584, 0.7085, 0.1999), (-0.1766, 0.7524, 0.1696), (0.02497, 0.6792, 0.2848), (0.02497, 0.7267, 0.2428), (0.04313, 0.7705, 0.2059), (0.07668, 0.8041, 0.1757), (0.1258, 0.8397, 0.1532), (0.1205, 0.8222, 0.1532), (-0.2102, 0.7859, 0.1472), (-0.2084, 0.8041, 0.1472), (-0.2102, 0.8222, 0.1472), (0.1344, 0.8558, 0.1532), (0.1783, 0.8376, 0.1394), (0.3444, 0.8304, 0.1757), (0.2557, 0.8222, 0.1394), (0.3031, 0.8222, 0.1532), (-0.2576, 0.8222, 0.1333), (-0.2059, 0.7085, 0.1696), (-0.2497, 0.7267, 0.1472), (-0.2833, 0.7602, 0.1333), (0.3838, 0.8041, 0.2059), (0.3805, 0.7705, 0.2059), (0.3707, 0.7383, 0.2059), (0.38, 0.6917, 0.2428), (0.3707, 0.6452, 0.2848), (0.3444, 0.6057, 0.3305), (0.3049, 0.5793, 0.3779), (0.2584, 0.5701, 0.4254), (0.2118, 0.5793, 0.471), (0.1653, 0.5701, 0.4254), (0.1187, 0.5793, 0.3779), (0.07928, 0.6057, 0.3305), (0.05292, 0.6452, 0.2848), (-0.1891, 0.729, 0.1696), (-0.2155, 0.7685, 0.1472), (0.04366, 0.6917, 0.2428), (0.05292, 0.7383, 0.2059), (0.07928, 0.7777, 0.1757), (0.1187, 0.8041, 0.1532), (0.1653, 0.8133, 0.1394), (0.168, 0.8222, 0.1394), (-0.254, 0.8041, 0.1333), (-0.2549, 0.7948, 0.1333), (-0.2549, 0.8133, 0.1333), (0.1724, 0.8305, 0.1394), (0.347, 0.8041, 0.1757), (0.2584, 0.8133, 0.1394), (0.3049, 0.8041, 0.1532), (-0.2356, 0.7383, 0.1472), (-0.2751, 0.7646, 0.1333), (0.3444, 0.7777, 0.1757), (0.3367, 0.7524, 0.1757), (0.3548, 0.7085, 0.2059), (0.3548, 0.6611, 0.2428), (0.3367, 0.6172, 0.2848), (0.3031, 0.5837, 0.3305), (0.2593, 0.5655, 0.3779), (0.2118, 0.5655, 0.4254), (0.1644, 0.5655, 0.3779), (0.1205, 0.5837, 0.3305), (0.08697, 0.6172, 0.2848), (0.06881, 0.6611, 0.2428), (-0.2241, 0.7524, 0.1472), (-0.2576, 0.7859, 0.1333), (0.06881, 0.7085, 0.2059), (0.08697, 0.7524, 0.1757), (0.1205, 0.7859, 0.1532), (0.1644, 0.8041, 0.1394), (0.2593, 0.8041, 0.1394), (0.3031, 0.7859, 0.1532), (-0.2679, 0.7705, 0.1333), (0.3242, 0.729, 0.1757), (0.2978, 0.7685, 0.1532), (0.3335, 0.6825, 0.2059), (0.3242, 0.6359, 0.2428), (0.2978, 0.5965, 0.2848), (0.2584, 0.5701, 0.3305), (0.2118, 0.5608, 0.3779), (0.1653, 0.5701, 0.3305), (0.1258, 0.5965, 0.2848), (0.09946, 0.6359, 0.2428), (0.0902, 0.6825, 0.2059), (-0.262, 0.7777, 0.1333), (0.09946, 0.729, 0.1757), (0.1258, 0.7685, 0.1532), (0.1653, 0.7948, 0.1394), (0.2584, 0.7948, 0.1394), (0.3074, 0.7085, 0.1757), (0.2892, 0.7524, 0.1532), (0.2557, 0.7859, 0.1394), (0.3074, 0.6611, 0.2059), (0.2892, 0.6172, 0.2428), (0.2557, 0.5837, 0.2848), (0.2118, 0.5655, 0.3305), (0.168, 0.5837, 0.2848), (0.1344, 0.6172, 0.2428), (0.1163, 0.6611, 0.2059), (0.1163, 0.7085, 0.1757), (0.1344, 0.7524, 0.1532), (0.168, 0.7859, 0.1394), (0.2869, 0.6917, 0.1757), (0.2777, 0.7383, 0.1532), (0.2513, 0.7777, 0.1394), (0.2777, 0.6452, 0.2059), (0.2513, 0.6057, 0.2428), (0.2118, 0.5793, 0.2848), (0.1724, 0.6057, 0.2428), (0.146, 0.6452, 0.2059), (0.1367, 0.6917, 0.1757), (0.146, 0.7383, 0.1532), (0.1724, 0.7777, 0.1394), (0.2635, 0.7267, 0.1532), (0.2635, 0.6792, 0.1757), (0.2454, 0.7705, 0.1394), (0.2454, 0.6354, 0.2059), (0.2118, 0.6018, 0.2428), (0.1783, 0.6354, 0.2059), (0.1601, 0.6792, 0.1757), (0.1601, 0.7267, 0.1532), (0.1783, 0.7705, 0.1394), (0.2475, 0.7181, 0.1532), (0.2382, 0.7646, 0.1394), (0.2382, 0.6715, 0.1757), (0.2118, 0.6321, 0.2059), (0.1855, 0.6715, 0.1757), (0.1762, 0.7181, 0.1532), (0.1855, 0.7646, 0.1394), (0.23, 0.7602, 0.1394), (0.23, 0.7128, 0.1532), (0.2118, 0.6689, 0.1757), (0.1937, 0.7128, 0.1532), (0.1937, 0.7602, 0.1394), (0.2211, 0.7575, 0.1394), (0.2118, 0.711, 0.1532), (0.2026, 0.7575, 0.1394), (0.2118, 0.7566, 0.1394), (0.1907, 0.7965, -0.1521), (0.2043, 0.7938, -0.1064), (0.2089, 0.8403, -0.1064), (0.195, 0.8403, -0.1521), (0.1779, 0.7543, -0.1521), (0.1907, 0.749, -0.1064), (0.2043, 0.8869, -0.1064), (0.1907, 0.8842, -0.1521), (0.2089, 0.7929, -0.05899), (0.2135, 0.8403, -0.05899), (0.1571, 0.7155, -0.1521), (0.1687, 0.7078, -0.1064), (0.195, 0.7472, -0.05899), (0.1907, 0.9316, -0.1064), (0.1779, 0.9263, -0.1521), (0.2089, 0.8878, -0.05899), (0.2043, 0.7938, -0.01153), (0.2089, 0.8403, -0.01153), (0.139, 0.6716, -0.1064), (0.1725, 0.7052, -0.05899), (0.1907, 0.749, -0.01153), (0.1687, 0.9729, -0.1064), (0.1571, 0.9652, -0.1521), (0.195, 0.9334, -0.05899), (0.2043, 0.8869, -0.01153), (0.1907, 0.7965, 0.0341), (0.195, 0.8403, 0.0341), (0.1028, 0.6419, -0.1064), (0.1423, 0.6683, -0.05899), (0.1687, 0.7078, -0.01153), (0.1779, 0.7543, 0.0341), (0.1725, 0.9755, -0.05899), (0.1907, 0.9316, -0.01153), (0.1907, 0.8842, 0.0341), (0.1687, 0.8009, 0.07615), (0.1725, 0.8403, 0.07615), (0.1054, 0.6381, -0.05899), (0.139, 0.6716, -0.01153), (0.1571, 0.7155, 0.0341), (0.1571, 0.7629, 0.07615), (0.1687, 0.9729, -0.01153), (0.1779, 0.9263, 0.0341), (0.1687, 0.8798, 0.07615), (0.139, 0.8068, 0.113), (0.1423, 0.8403, 0.113), (0.06337, 0.6156, -0.05899), (0.1028, 0.6419, -0.01153), (0.1292, 0.6814, 0.0341), (0.1385, 0.7279, 0.07615), (0.1292, 0.7745, 0.113), (0.1571, 0.9652, 0.0341), (0.1571, 0.9177, 0.07615), (0.139, 0.8739, 0.113), (0.1028, 0.814, 0.1433), (0.1054, 0.8403, 0.1433), (0.06158, 0.6199, -0.01153), (0.09514, 0.6535, 0.0341), (0.1133, 0.6973, 0.07615), (0.1133, 0.7448, 0.113), (0.09514, 0.7886, 0.1433), (0.1385, 0.9527, 0.07615), (0.1292, 0.9061, 0.113), (0.1028, 0.8667, 0.1433), (0.06337, 0.8403, 0.1657), (0.06158, 0.8222, 0.1657), (0.01683, 0.6063, -0.01153), (0.05628, 0.6327, 0.0341), (0.08265, 0.6721, 0.07615), (0.09191, 0.7187, 0.113), (0.08265, 0.7652, 0.1433), (0.05628, 0.8047, 0.1657), (0.1133, 0.9359, 0.113), (0.09514, 0.892, 0.1433), (0.06158, 0.8585, 0.1657), (0.01683, 0.8311, 0.1796), (0.01774, 0.8403, 0.1796), (-0.02972, 0.6017, -0.01153), (0.01413, 0.6199, 0.0341), (0.04768, 0.6535, 0.07615), (0.06584, 0.6973, 0.113), (0.06584, 0.7448, 0.1433), (0.04768, 0.7886, 0.1657), (0.01413, 0.8222, 0.1796), (0.09191, 0.9619, 0.113), (0.08265, 0.9154, 0.1433), (0.05628, 0.8759, 0.1657), (0.01683, 0.8496, 0.1796), (-0.02972, 0.8403, 0.1843), (-0.02972, 0.6156, 0.0341), (0.00974, 0.6419, 0.07615), (0.03611, 0.6814, 0.113), (0.04536, 0.7279, 0.1433), (0.03611, 0.7745, 0.1657), (0.00974, 0.814, 0.1796), (0.06584, 0.9359, 0.1433), (0.04768, 0.892, 0.1657), (0.01413, 0.8585, 0.1796), (-0.07356, 0.6199, 0.0341), (-0.02972, 0.6381, 0.07615), (0.003838, 0.6716, 0.113), (0.022, 0.7155, 0.1433), (0.022, 0.7629, 0.1657), (0.003838, 0.8068, 0.1796), (0.04536, 0.9527, 0.1433), (0.03611, 0.9061, 0.1657), (0.00974, 0.8667, 0.1796), (-0.1157, 0.6327, 0.0341), (-0.06918, 0.6419, 0.07615), (-0.02972, 0.6683, 0.113), (-0.003353, 0.7078, 0.1433), (0.005905, 0.7543, 0.1657), (-0.003353, 0.8009, 0.1796), (0.022, 0.9652, 0.1433), (0.022, 0.9177, 0.1657), (0.003838, 0.8739, 0.1796), (-0.1546, 0.6535, 0.0341), (-0.1071, 0.6535, 0.07615), (-0.06327, 0.6716, 0.113), (-0.02972, 0.7052, 0.1433), (-0.01156, 0.749, 0.1657), (-0.01156, 0.7965, 0.1796), (-0.003353, 0.9729, 0.1433), (0.005905, 0.9263, 0.1657), (-0.003353, 0.8798, 0.1796), (-0.1421, 0.6721, 0.07615), (-0.09554, 0.6814, 0.113), (-0.05608, 0.7078, 0.1433), (-0.02972, 0.7472, 0.1657), (-0.02046, 0.7938, 0.1796), (-0.02972, 0.9755, 0.1433), (-0.01156, 0.9316, 0.1657), (-0.01156, 0.8842, 0.1796), (-0.1727, 0.6973, 0.07615), (-0.1253, 0.6973, 0.113), (-0.08144, 0.7155, 0.1433), (-0.04788, 0.749, 0.1657), (-0.02972, 0.7929, 0.1796), (-0.05608, 0.9729, 0.1433), (-0.02972, 0.9334, 0.1657), (-0.02046, 0.8869, 0.1796), (-0.1979, 0.7279, 0.07615), (-0.1513, 0.7187, 0.113), (-0.1048, 0.7279, 0.1433), (-0.06534, 0.7543, 0.1657), (-0.03898, 0.7938, 0.1796), (-0.08144, 0.9652, 0.1433), (-0.04788, 0.9316, 0.1657), (-0.02972, 0.8878, 0.1796), (-0.2166, 0.7629, 0.07615), (-0.1727, 0.7448, 0.113), (-0.1253, 0.7448, 0.1433), (-0.08144, 0.7629, 0.1657), (-0.04788, 0.7965, 0.1796), (-0.1048, 0.9527, 0.1433), (-0.06534, 0.9263, 0.1657), (-0.03898, 0.8869, 0.1796), (-0.2281, 0.8009, 0.07615), (-0.1886, 0.7745, 0.113), (-0.1421, 0.7652, 0.1433), (-0.09554, 0.7745, 0.1657), (-0.05608, 0.8009, 0.1796), (-0.1253, 0.9359, 0.1433), (-0.1513, 0.9619, 0.113), (-0.08144, 0.9177, 0.1657), (-0.04788, 0.8842, 0.1796), (-0.232, 0.8403, 0.07615), (-0.1984, 0.8068, 0.113), (-0.1546, 0.7886, 0.1433), (-0.1071, 0.7886, 0.1657), (-0.06327, 0.8068, 0.1796), (-0.1727, 0.9359, 0.113), (-0.1421, 0.9154, 0.1433), (-0.09554, 0.9061, 0.1657), (-0.05608, 0.8798, 0.1796), (-0.2281, 0.8798, 0.07615), (-0.2017, 0.8403, 0.113), (-0.1623, 0.814, 0.1433), (-0.1157, 0.8047, 0.1657), (-0.06918, 0.814, 0.1796), (-0.1979, 0.9527, 0.07615), (-0.1546, 0.892, 0.1433), (-0.1886, 0.9061, 0.113), (-0.1071, 0.892, 0.1657), (-0.06327, 0.8739, 0.1796), (-0.2166, 0.9652, 0.0341), (-0.2166, 0.9177, 0.07615), (-0.1984, 0.8739, 0.113), (-0.1649, 0.8403, 0.1433), (-0.121, 0.8222, 0.1657), (-0.07356, 0.8222, 0.1796), (-0.1623, 0.8667, 0.1433), (-0.1157, 0.8759, 0.1657), (-0.06918, 0.8667, 0.1796), (-0.1228, 0.8403, 0.1657), (-0.07626, 0.8311, 0.1796), (-0.121, 0.8585, 0.1657), (-0.07356, 0.8585, 0.1796), (-0.07717, 0.8403, 0.1796), (-0.07626, 0.8496, 0.1796)], [], [(25, 26, 15, 14), (14, 15, 7, 6), (6, 7, 2, 3), (2, 0, 1, 3), (26, 40, 27, 15), (15, 27, 16, 7), (7, 16, 8, 2), (0, 2, 8, 4), (4, 8, 17, 10), (40, 56, 41, 27), (27, 41, 28, 16), (16, 28, 17, 8), (28, 42, 29, 17), (17, 29, 19, 10), (11, 10, 19, 20), (56, 75, 57, 41), (28, 41, 57, 42), (75, 98, 76, 57), (57, 76, 58, 42), (42, 58, 44, 29), (29, 44, 43, 19), (19, 68, 49), (19, 61, 68), (49, 33, 19), (43, 62, 61, 19), (32, 20, 19, 33), (20, 67, 64), (20, 48, 67), (46, 20, 64, 65), (20, 32, 48), (46, 31, 20), (43, 80, 82), (43, 60, 80), (82, 62, 43), (46, 143, 177), (46, 111, 143), (46, 87, 111), (177, 138, 46), (46, 65, 87), (138, 109, 46), (98, 122, 99, 76), (58, 76, 99, 78), (58, 78, 77, 44), (44, 105, 81), (44, 133, 105), (44, 128, 133), (81, 59, 44), (44, 102, 128), (43, 44, 59, 60), (77, 103, 102, 44), (77, 205, 165), (77, 254, 205), (77, 311, 254), (77, 369, 311), (77, 301, 369), (77, 245, 301), (77, 199, 245), (77, 160, 199), (77, 126, 160), (165, 129, 77), (129, 103, 77), (100, 127, 126, 77), (461, 618, 620), (461, 539, 618), (620, 543, 461), (122, 155, 123, 99), (404, 403, 480, 481), (331, 330, 403, 404), (267, 266, 330, 331), (217, 216, 266, 267), (480, 556, 481), (480, 541, 540, 556), (173, 174, 216, 217), (541, 539, 460, 540), (539, 461, 460), (172, 174, 173, 136), (78, 99, 123, 101), (78, 101, 100, 77), (101, 125, 124, 100), (159, 161, 127, 100), (100, 124, 159), (250, 249, 307), (249, 378, 379, 307), (384, 379, 378, 448), (448, 454, 383, 384), (202, 249, 250, 203), (159, 202, 203, 161), (454, 535, 453), (454, 615, 535), (453, 383, 454), (454, 614, 615), (389, 759, 689), (389, 693, 759), (389, 619, 693), (389, 542, 619), (689, 688, 389), (461, 543, 542, 389), (454, 389, 688, 614), (155, 195, 156, 123), (461, 468, 464), (461, 467, 468), (461, 466, 467), (461, 465, 466), (461, 463, 465), (464, 459, 461), (461, 389, 462, 463), (389, 392, 462), (459, 460, 461), (123, 156, 125, 101), (195, 237, 196, 156), (389, 397, 394), (389, 396, 397), (389, 395, 396), (389, 390, 321, 395), (394, 391, 389), (321, 320, 393), (391, 392, 389), (321, 393, 395), (156, 196, 158, 125), (323, 321, 262, 324), (323, 319, 321), (319, 320, 321), (125, 158, 157, 124), (157, 367, 300), (157, 360, 367), (300, 244, 157), (157, 295, 360), (243, 159, 157, 244), (157, 242, 295), (159, 124, 157), (454, 448, 449), (159, 366, 305), (305, 248, 159), (159, 299, 366), (248, 202, 159), (159, 243, 299), (389, 621, 544), (389, 696, 621), (389, 765, 696), (389, 815, 765), (389, 752, 815), (389, 682, 752), (389, 607, 682), (544, 469, 389), (454, 527, 607, 389), (390, 389, 469, 470), (454, 449, 527), (473, 628, 704), (473, 549, 628), (704, 773, 473), (773, 792, 473), (390, 470, 472), (196, 237, 289, 238), (321, 547, 627), (321, 471, 547), (627, 548, 321), (390, 472, 471, 321), (473, 321, 548, 549), (473, 398, 321), (196, 238, 198, 158), (321, 398, 325, 262), (158, 198, 197, 157), (197, 361, 296), (197, 434, 361), (197, 515, 434), (197, 594, 515), (197, 669, 594), (197, 662, 669), (197, 588, 662), (197, 511, 588), (197, 431, 511), (197, 357, 431), (296, 241, 197), (197, 294, 357), (157, 197, 241, 242), (325, 399, 400, 326), (239, 358, 293), (356, 428, 358, 239), (197, 239, 293, 294), (356, 655, 583), (356, 587, 655), (356, 510, 587), (583, 506, 356), (506, 428, 356), (430, 509, 510, 356), (728, 729, 430), (430, 658, 728), (473, 657, 658, 430), (729, 659, 430), (473, 726, 657), (659, 585, 430), (585, 509, 430), (473, 792, 726), (430, 508, 473), (289, 351, 290, 238), (398, 473, 508, 474), (238, 290, 240, 198), (398, 474, 399, 325), (198, 240, 239, 197), (474, 550, 475, 399), (240, 292, 291, 239), (399, 475, 476, 400), (239, 291, 355, 356), (400, 476, 538, 458), (430, 356, 355, 429), (508, 430, 429, 507), (290, 351, 423, 352), (474, 508, 507, 550), (290, 352, 292, 240), (507, 582, 631, 550), (352, 424, 354, 292), (475, 550, 631, 551), (292, 354, 353, 291), (476, 475, 551, 552), (291, 353, 427, 355), (538, 476, 552, 616), (355, 427, 505, 429), (429, 505, 582, 507), (423, 500, 424, 352), (505, 581, 654, 582), (500, 576, 501, 424), (582, 654, 707, 631), (424, 501, 426, 354), (551, 631, 707, 632), (354, 426, 425, 353), (552, 551, 632, 633), (353, 425, 504, 427), (616, 552, 633, 692), (427, 504, 581, 505), (425, 502, 580, 504), (692, 633, 709, 762), (504, 580, 649, 581), (581, 649, 723, 654), (501, 576, 652, 577), (654, 723, 779, 707), (501, 577, 503, 426), (632, 707, 779, 708), (426, 503, 502, 425), (633, 632, 708, 709), (708, 779, 722, 780), (503, 579, 578, 502), (709, 708, 780, 781), (502, 578, 572, 580), (762, 709, 781, 823), (580, 572, 571, 649), (649, 571, 648, 723), (652, 725, 653, 577), (723, 648, 722, 779), (577, 653, 579, 503), (722, 648, 570, 647), (653, 650, 573, 579), (722, 647, 721, 780), (579, 573, 537, 578), (780, 721, 791, 781), (572, 578, 537, 496), (781, 791, 838, 823), (571, 572, 496, 495), (648, 571, 495, 570), (725, 724, 650, 653), (570, 495, 418, 494), (724, 651, 574, 650), (647, 570, 494, 569), (650, 574, 497, 573), (647, 569, 646, 721), (573, 497, 457, 537), (721, 646, 720, 791), (496, 537, 457, 419), (791, 720, 790, 838), (495, 496, 419, 418), (419, 457, 388, 347), (720, 645, 719, 790), (418, 419, 347, 346), (494, 418, 346, 417), (651, 575, 498, 574), (569, 494, 417, 493), (497, 574, 498, 420), (569, 493, 568, 646), (497, 420, 388, 457), (646, 568, 645, 720), (493, 416, 492, 568), (420, 348, 318, 388), (568, 492, 567, 645), (388, 318, 285, 347), (645, 567, 644, 719), (346, 347, 285, 284), (417, 346, 284, 345), (498, 575, 499, 421), (493, 417, 345, 416), (420, 498, 421, 348), (345, 283, 344, 416), (421, 349, 286, 348), (492, 416, 344, 415), (348, 286, 261, 318), (567, 492, 415, 491), (285, 318, 261, 233), (644, 567, 491, 566), (285, 233, 232, 284), (284, 232, 283, 345), (421, 499, 422, 349), (232, 190, 231, 283), (349, 422, 350, 287), (283, 231, 282, 344), (349, 287, 234, 286), (415, 344, 282, 343), (286, 234, 212, 261), (491, 415, 343, 414), (261, 212, 191, 233), (233, 191, 190, 232), (191, 151, 150, 190), (190, 150, 189, 231), (350, 288, 235, 287), (231, 189, 230, 282), (287, 235, 192, 234), (343, 282, 230, 281), (234, 192, 171, 212), (212, 171, 151, 191), (192, 152, 135, 171), (171, 135, 118, 151), (151, 118, 117, 150), (150, 117, 149, 189), (235, 288, 236, 193), (189, 149, 188, 230), (235, 193, 152, 192), (188, 149, 116, 148), (193, 153, 119, 152), (152, 119, 107, 135), (118, 135, 107, 94), (117, 118, 94, 93), (149, 117, 93, 116), (193, 236, 194, 153), (116, 93, 70, 92), (153, 194, 154, 120), (148, 116, 92, 115), (153, 120, 95, 119), (119, 95, 84, 107), (94, 107, 84, 71), (93, 94, 71, 70), (70, 71, 52, 51), (92, 70, 51, 69), (154, 121, 96, 120), (120, 96, 72, 95), (95, 72, 63, 84), (71, 84, 63, 52), (72, 53, 45, 63), (63, 45, 35, 52), (51, 52, 35, 34), (69, 51, 34, 50), (96, 121, 97, 73), (96, 73, 53, 72), (53, 73, 54, 36), (53, 36, 30, 45), (45, 30, 22, 35), (35, 22, 21, 34), (73, 97, 74, 54), (74, 55, 37, 54), (36, 54, 37, 23), (36, 23, 18, 30), (30, 18, 12, 22), (37, 55, 38, 24), (23, 37, 24, 13), (23, 13, 9, 18), (18, 9, 5, 12), (25, 39, 26), (26, 39, 40), (40, 39, 56), (56, 39, 75), (75, 39, 98), (98, 39, 122), (122, 39, 155), (155, 39, 195), (195, 39, 237), (237, 39, 289), (289, 39, 351), (351, 39, 423), (423, 39, 500), (500, 39, 576), (576, 39, 652), (652, 39, 725), (725, 39, 724), (724, 39, 651), (651, 39, 575), (575, 39, 499), (499, 39, 422), (422, 39, 350), (350, 39, 288), (288, 39, 236), (236, 39, 194), (194, 39, 154), (154, 39, 121), (121, 39, 97), (97, 39, 74), (74, 39, 55), (55, 39, 38), (9, 3, 1, 5), (39, 25, 38), (25, 14, 24, 38), (13, 24, 14, 6), (9, 13, 6, 3), (796, 661, 732, 794), (922, 900, 921, 939), (659, 661, 586, 585), (659, 732, 661), (922, 903, 898, 900), (510, 509, 585, 586), (586, 660, 510), (903, 874, 873, 898), (587, 510, 660), (874, 841, 840, 873), (841, 796, 794, 840), (797, 733, 661, 796), (942, 925, 922, 939), (432, 358, 428, 506), (733, 730, 586, 661), (925, 904, 903, 922), (731, 660, 586, 730), (875, 874, 903, 904), (660, 656, 655, 587), (660, 731, 656), (875, 842, 841, 874), (583, 655, 656, 584), (842, 797, 796, 841), (583, 584, 432, 506), (591, 584, 656, 665), (876, 843, 797, 842), (513, 432, 584, 591), (843, 798, 733, 797), (941, 925, 942, 955), (432, 359, 293, 358), (432, 513, 359), (798, 795, 730, 733), (924, 904, 925, 941), (359, 357, 294, 293), (736, 731, 730, 795), (905, 875, 904, 924), (665, 656, 731, 736), (905, 876, 842, 875), (511, 431, 512), (666, 665, 736, 738), (906, 876, 905, 926), (592, 591, 665, 666), (906, 877, 843, 876), (592, 514, 513, 591), (877, 844, 798, 843), (954, 941, 955, 966), (514, 433, 359, 513), (844, 801, 795, 798), (940, 924, 941, 954), (357, 433, 512, 431), (357, 359, 433), (738, 736, 795, 801), (926, 905, 924, 940), (953, 940, 954, 964), (589, 590, 512, 433), (845, 799, 738, 801), (953, 943, 926, 940), (511, 512, 590, 588), (799, 737, 666, 738), (943, 927, 906, 926), (737, 667, 592, 666), (907, 877, 906, 927), (593, 514, 592, 667), (878, 844, 877, 907), (974, 964, 954, 966), (589, 433, 514, 593), (845, 801, 844, 878), (908, 878, 907, 928), (980, 973, 964, 974), (668, 663, 589, 593), (879, 845, 878, 908), (973, 965, 953, 964), (664, 590, 589, 663), (879, 846, 799, 845), (956, 943, 953, 965), (588, 590, 664, 662), (846, 800, 737, 799), (944, 927, 943, 956), (800, 739, 667, 737), (928, 907, 927, 944), (739, 668, 593, 667), (847, 802, 739, 800), (945, 928, 944, 957), (802, 740, 668, 739), (929, 908, 928, 945), (981, 973, 980, 985), (734, 663, 668, 740), (909, 879, 908, 929), (975, 965, 973, 981), (735, 664, 663, 734), (909, 880, 846, 879), (967, 956, 965, 975), (662, 664, 735, 669), (880, 847, 800, 846), (957, 944, 956, 967), (669, 735, 670, 594), (910, 881, 847, 880), (968, 957, 967, 976), (881, 848, 802, 847), (958, 945, 957, 968), (848, 803, 740, 802), (946, 929, 945, 958), (988, 986, 981, 985), (803, 741, 734, 740), (930, 909, 929, 946), (982, 975, 981, 986), (670, 735, 734, 741), (930, 910, 880, 909), (976, 967, 975, 982), (671, 595, 670, 741), (882, 910, 930, 911), (969, 976, 982, 977), (594, 670, 595, 515), (849, 881, 910, 882), (969, 959, 968, 976), (804, 848, 881, 849), (959, 947, 958, 968), (742, 803, 848, 804), (947, 931, 946, 958), (987, 983, 986, 988), (742, 671, 741, 803), (931, 911, 930, 946), (977, 982, 986, 983), (978, 983, 987, 984), (672, 596, 671, 742), (912, 883, 911, 931), (978, 970, 977, 983), (516, 595, 671, 596), (850, 882, 911, 883), (960, 969, 977, 970), (434, 515, 595, 516), (805, 849, 882, 850), (960, 948, 959, 969), (743, 804, 849, 805), (948, 932, 947, 959), (672, 742, 804, 743), (932, 912, 931, 947), (933, 913, 932, 948), (597, 672, 743, 673), (913, 884, 912, 932), (979, 971, 978, 984), (597, 517, 596, 672), (884, 851, 883, 912), (961, 970, 978, 971), (517, 435, 516, 596), (806, 850, 883, 851), (949, 960, 970, 961), (361, 434, 516, 435), (744, 805, 850, 806), (949, 933, 948, 960), (673, 743, 805, 744), (674, 744, 806, 745), (934, 914, 933, 949), (598, 673, 744, 674), (914, 885, 913, 933), (518, 597, 673, 598), (885, 852, 884, 913), (962, 971, 979, 972), (518, 436, 517, 597), (852, 807, 851, 884), (962, 950, 961, 971), (362, 435, 517, 436), (745, 806, 851, 807), (934, 949, 961, 950), (296, 361, 435, 362), (297, 362, 436, 437), (750, 680, 745, 807), (917, 934, 950, 936), (241, 296, 362, 297), (680, 675, 674, 745), (888, 914, 934, 917), (675, 599, 598, 674), (855, 885, 914, 888), (599, 519, 518, 598), (810, 852, 885, 855), (951, 962, 972, 963), (519, 437, 436, 518), (750, 807, 852, 810), (936, 950, 962, 951), (952, 937, 951, 963), (440, 438, 437, 519), (679, 750, 810, 748), (918, 936, 951, 937), (438, 363, 297, 437), (679, 604, 680, 750), (889, 917, 936, 918), (295, 242, 241, 297), (297, 363, 295), (604, 600, 675, 680), (856, 888, 917, 889), (600, 521, 599, 675), (811, 855, 888, 856), (521, 440, 519, 599), (748, 810, 855, 811), (749, 811, 856, 812), (439, 364, 440, 521), (678, 748, 811, 749), (938, 919, 937, 952), (364, 368, 438, 440), (603, 679, 748, 678), (890, 918, 937, 919), (367, 360, 363, 438), (438, 368, 367), (603, 525, 604, 679), (857, 889, 918, 890), (360, 295, 363), (525, 520, 600, 604), (812, 856, 889, 857), (520, 439, 521, 600), (445, 444, 520, 525), (751, 812, 857, 813), (444, 365, 439, 520), (681, 749, 812, 751), (365, 298, 364, 439), (605, 678, 749, 681), (920, 891, 919, 938), (244, 300, 368, 364), (364, 298, 244), (526, 603, 678, 605), (858, 890, 919, 891), (300, 367, 368), (526, 445, 525, 603), (813, 857, 890, 858), (377, 445, 526, 446), (816, 754, 813, 858), (375, 444, 445, 377), (754, 684, 751, 813), (376, 365, 444, 375), (684, 609, 681, 751), (366, 299, 298, 365), (365, 376, 366), (609, 529, 605, 681), (860, 891, 920, 892), (243, 244, 298, 299), (529, 446, 526, 605), (816, 858, 891, 860), (528, 447, 446, 529), (859, 817, 816, 860), (306, 377, 446, 447), (753, 754, 816, 817), (202, 248, 306, 249), (248, 375, 377, 306), (753, 683, 684, 754), (305, 376, 375, 248), (683, 608, 609, 684), (305, 366, 376), (608, 528, 529, 609), (859, 860, 892, 893), (685, 606, 528, 608), (897, 864, 859, 893), (527, 447, 606, 607), (447, 528, 606), (864, 824, 817, 859), (448, 378, 306, 449), (447, 527, 449, 306), (818, 753, 817, 824), (378, 249, 306), (818, 755, 683, 753), (755, 685, 608, 683), (814, 755, 818, 766), (752, 685, 814, 815), (685, 755, 814), (682, 606, 685, 752), (825, 864, 897, 865), (682, 607, 606), (767, 824, 864, 825), (767, 766, 818, 824), (697, 766, 767, 698), (765, 766, 697, 696), (765, 814, 766), (765, 815, 814), (826, 768, 825, 865), (768, 698, 767, 825), (699, 623, 698, 768), (622, 697, 698, 623), (621, 696, 697, 622), (769, 699, 768, 826), (624, 699, 769, 702), (545, 623, 699, 624), (469, 544, 622, 623), (623, 545, 469), (544, 621, 622), (701, 625, 624, 702), (546, 545, 624, 625), (472, 470, 546, 471), (470, 469, 545, 546), (547, 471, 546, 626), (700, 625, 701, 770), (700, 626, 546, 625), (703, 626, 700, 771), (627, 547, 626, 703), (771, 700, 770, 827), (778, 705, 771, 827), (705, 629, 703, 771), (627, 703, 629, 548), (777, 706, 705, 778), (630, 629, 705, 706), (549, 548, 629, 630), (630, 628, 549), (628, 774, 775, 704), (628, 630, 774), (773, 704, 775), (776, 706, 777, 829), (776, 774, 630, 706), (830, 828, 774, 776), (793, 775, 774, 828), (792, 773, 775, 793), (793, 726, 792), (830, 776, 829, 867), (868, 830, 867, 899), (866, 828, 830, 868), (839, 793, 828, 866), (726, 793, 727, 657), (793, 839, 727), (658, 657, 727), (939, 921, 772), (942, 939, 772), (955, 942, 772), (966, 955, 772), (974, 966, 772), (980, 974, 772), (985, 980, 772), (988, 985, 772), (987, 988, 772), (984, 987, 772), (979, 984, 772), (972, 979, 772), (963, 972, 772), (952, 963, 772), (938, 952, 772), (920, 938, 772), (892, 920, 772), (893, 892, 772), (897, 893, 772), (865, 897, 772), (826, 865, 772), (769, 826, 772), (702, 769, 772), (701, 702, 772), (770, 701, 772), (827, 770, 772), (778, 827, 772), (777, 778, 772), (829, 777, 772), (867, 829, 772), (899, 867, 772), (728, 658, 727, 794), (727, 840, 794), (899, 772, 921), (729, 728, 794, 732), (868, 899, 921, 900), (659, 729, 732), (900, 898, 866, 868), (898, 873, 839, 866), (840, 727, 839, 873), (610, 530, 531, 611), (861, 862, 894, 895), (126, 200, 201, 160), (126, 162, 200), (530, 451, 450, 531), (861, 819, 820, 862), (199, 160, 201), (381, 380, 450, 451), (819, 756, 757, 820), (309, 308, 380, 381), (756, 686, 687, 757), (252, 251, 308, 309), (686, 610, 611, 687), (200, 162, 251, 252), (677, 602, 530, 610), (887, 861, 895, 916), (246, 247, 201, 200), (602, 524, 451, 530), (854, 819, 861, 887), (199, 201, 247, 245), (443, 381, 451, 524), (809, 756, 819, 854), (372, 309, 381, 443), (809, 747, 686, 756), (302, 252, 309, 372), (747, 677, 610, 686), (246, 200, 252, 302), (371, 302, 372, 442), (808, 746, 677, 747), (303, 246, 302, 371), (746, 676, 602, 677), (935, 915, 887, 916), (303, 304, 247, 246), (676, 601, 524, 602), (886, 854, 887, 915), (245, 304, 370, 301), (245, 247, 304), (523, 443, 524, 601), (853, 809, 854, 886), (369, 301, 370), (442, 372, 443, 523), (853, 808, 747, 809), (369, 370, 313, 311), (522, 442, 523, 564), (837, 789, 808, 853), (441, 371, 442, 522), (789, 718, 746, 808), (373, 303, 371, 441), (718, 643, 676, 746), (901, 915, 935, 923), (373, 374, 304, 303), (643, 565, 601, 676), (870, 886, 915, 901), (374, 313, 370, 304), (564, 523, 601, 565), (837, 853, 886, 870), (834, 870, 901, 871), (256, 313, 374, 314), (490, 489, 564, 565), (834, 788, 837, 870), (311, 313, 256, 254), (489, 536, 522, 564), (717, 789, 837, 788), (536, 455, 441, 522), (642, 718, 789, 717), (455, 385, 373, 441), (563, 643, 718, 642), (902, 871, 901, 923), (314, 374, 373, 385), (490, 565, 643, 563), (488, 563, 642, 562), (872, 835, 871, 902), (315, 257, 314, 385), (413, 490, 563, 488), (835, 785, 834, 871), (257, 207, 256, 314), (413, 412, 489, 490), (716, 788, 834, 785), (254, 256, 207, 205), (412, 456, 536, 489), (641, 717, 788, 716), (456, 386, 455, 536), (562, 642, 717, 641), (386, 315, 385, 455), (387, 316, 386, 456), (486, 562, 641, 561), (316, 258, 315, 386), (411, 488, 562, 486), (786, 835, 872, 836), (208, 257, 315, 258), (342, 413, 488, 411), (713, 785, 835, 786), (166, 207, 257, 208), (342, 341, 412, 413), (640, 716, 785, 713), (205, 207, 166, 165), (341, 387, 456, 412), (561, 641, 716, 640), (129, 165, 166, 130), (280, 317, 387, 341), (485, 561, 640, 560), (317, 312, 316, 387), (408, 486, 561, 485), (312, 255, 258, 316), (340, 411, 486, 408), (714, 786, 836, 787), (255, 206, 208, 258), (279, 342, 411, 340), (637, 713, 786, 714), (130, 166, 208, 206), (279, 280, 341, 342), (560, 640, 713, 637), (204, 163, 130, 206), (229, 280, 279, 228), (484, 560, 637, 557), (102, 103, 129, 130), (130, 163, 102), (260, 317, 280, 229), (484, 407, 485, 560), (259, 312, 317, 260), (407, 335, 408, 485), (210, 255, 312, 259), (335, 278, 340, 408), (715, 638, 714, 787), (210, 204, 206, 255), (278, 228, 279, 340), (557, 637, 714, 638), (558, 638, 715, 639), (169, 167, 204, 210), (227, 186, 228, 278), (558, 482, 557, 638), (164, 163, 204, 167), (187, 229, 228, 186), (406, 484, 557, 482), (128, 102, 163, 164), (211, 260, 229, 187), (406, 334, 407, 484), (209, 259, 260, 211), (334, 273, 335, 407), (169, 210, 259, 209), (273, 227, 278, 335), (272, 222, 273, 334), (132, 169, 209, 168), (222, 185, 227, 273), (483, 558, 639, 559), (132, 131, 167, 169), (185, 146, 186, 227), (405, 482, 558, 483), (105, 133, 164, 167), (167, 131, 105), (147, 187, 186, 146), (333, 406, 482, 405), (133, 128, 164), (170, 211, 187, 147), (333, 272, 334, 406), (168, 209, 211, 170), (134, 170, 147, 113), (274, 223, 272, 333), (106, 168, 170, 134), (223, 180, 222, 272), (104, 132, 168, 106), (180, 145, 185, 222), (409, 483, 559, 487), (104, 79, 131, 132), (145, 114, 146, 185), (409, 336, 405, 483), (81, 105, 131, 79), (113, 147, 146, 114), (274, 333, 405, 336), (59, 81, 79), (89, 88, 113, 114), (224, 274, 336, 275), (88, 91, 134, 113), (224, 181, 223, 274), (91, 83, 106, 134), (141, 180, 223, 181), (82, 80, 104, 106), (106, 83, 82), (112, 145, 180, 141), (410, 337, 409, 487), (60, 59, 79, 80), (79, 104, 80), (89, 114, 145, 112), (275, 336, 409, 337), (339, 276, 337, 410), (66, 89, 112, 90), (225, 275, 337, 276), (66, 47, 88, 89), (182, 224, 275, 225), (68, 91, 47, 49), (91, 88, 47), (142, 181, 224, 182), (68, 61, 83, 91), (110, 141, 181, 142), (61, 62, 82, 83), (90, 112, 141, 110), (86, 110, 142, 140), (85, 90, 110, 86), (338, 277, 276, 339), (67, 48, 66, 90), (90, 85, 67), (226, 225, 276, 277), (32, 33, 47, 48), (47, 66, 48), (183, 182, 225, 226), (33, 49, 47), (140, 142, 182, 183), (144, 140, 183, 184), (87, 140, 144, 111), (87, 86, 140), (65, 64, 85, 86), (86, 87, 65), (332, 270, 277, 338), (64, 67, 85), (220, 226, 277, 270), (184, 183, 226, 220), (179, 184, 220, 178), (143, 184, 179, 177), (143, 144, 184), (143, 111, 144), (221, 270, 332, 271), (178, 220, 270, 221), (219, 139, 178, 221), (108, 109, 138, 139), (138, 179, 178, 139), (138, 177, 179), (269, 219, 221, 271), (268, 218, 219, 269), (218, 176, 139, 219), (137, 108, 139, 176), (214, 218, 268, 264), (175, 218, 214, 213), (175, 176, 218), (175, 137, 176), (263, 215, 214, 264), (215, 174, 172, 214), (172, 213, 214), (216, 174, 215, 265), (328, 265, 215, 263), (329, 265, 328, 401), (266, 216, 265, 329), (477, 402, 329, 401), (266, 329, 402, 330), (480, 403, 479), (478, 402, 477, 553), (330, 478, 479, 403), (330, 402, 478), (554, 479, 478, 555), (480, 479, 554, 541), (555, 478, 553, 634), (710, 635, 555, 634), (635, 636, 554, 555), (539, 541, 617, 618), (541, 554, 636, 617), (620, 618, 617), (619, 542, 694), (782, 711, 635, 710), (711, 712, 636, 635), (695, 617, 636, 712), (543, 620, 617, 542), (695, 694, 542, 617), (783, 764, 695, 712), (763, 694, 695, 764), (694, 758, 693, 619), (694, 763, 758), (759, 693, 758), (784, 711, 782, 831), (783, 712, 711, 784), (688, 689, 612, 534), (832, 833, 783, 784), (533, 615, 614, 534), (614, 688, 534), (821, 764, 783, 833), (535, 615, 533), (760, 763, 764, 821), (690, 758, 763, 760), (758, 612, 689, 759), (758, 690, 612), (869, 832, 784, 831), (253, 379, 384), (253, 307, 379), (532, 612, 690, 613), (863, 832, 869, 896), (452, 534, 612, 532), (822, 833, 832, 863), (452, 382, 533, 534), (761, 821, 833, 822), (535, 533, 382, 453), (382, 310, 453), (691, 760, 821, 761), (253, 384, 383, 310), (383, 453, 310), (613, 690, 760, 691), (895, 894, 327), (916, 895, 327), (935, 916, 327), (923, 935, 327), (902, 923, 327), (872, 902, 327), (836, 872, 327), (787, 836, 327), (715, 787, 327), (639, 715, 327), (559, 639, 327), (487, 559, 327), (410, 487, 327), (339, 410, 327), (338, 339, 327), (332, 338, 327), (271, 332, 327), (269, 271, 327), (268, 269, 327), (264, 268, 327), (263, 264, 327), (328, 263, 327), (401, 328, 327), (477, 401, 327), (553, 477, 327), (634, 553, 327), (710, 634, 327), (782, 710, 327), (831, 782, 327), (869, 831, 327), (896, 869, 327), (308, 251, 253, 310), (611, 613, 691, 687), (896, 327, 894), (250, 307, 253, 203), (251, 162, 203, 253), (531, 532, 613, 611), (863, 896, 894, 862), (126, 127, 161, 162), (161, 203, 162), (450, 452, 532, 531), (862, 820, 822, 863), (450, 380, 382, 452), (820, 757, 761, 822), (380, 308, 310, 382), (687, 691, 761, 757), (989, 990, 991, 992), (1042, 1043, 1033, 1032), (990, 997, 998, 991), (1042, 1053, 1052, 1043), (1005, 1006, 998, 997), (1063, 1064, 1052, 1053), (1014, 1015, 1006, 1005), (1023, 1024, 1015, 1014), (1032, 1033, 1024, 1023), (993, 994, 990, 989), (1038, 1048, 1042, 1032), (994, 1001, 997, 990), (1048, 1059, 1053, 1042), (1009, 1005, 997, 1001), (1071, 1063, 1053, 1059), (1019, 1014, 1005, 1009), (1028, 1023, 1014, 1019), (1038, 1032, 1023, 1028), (1037, 1028, 1019, 1027), (1047, 1038, 1028, 1037), (999, 1000, 994, 993), (1047, 1058, 1048, 1038), (1000, 1008, 1001, 994), (1058, 1070, 1059, 1048), (1018, 1009, 1001, 1008), (1082, 1071, 1059, 1070), (1027, 1019, 1009, 1018), (1081, 1091, 1082, 1070), (1036, 1027, 1018, 1026), (1046, 1037, 1027, 1036), (1057, 1047, 1037, 1046), (1057, 1069, 1058, 1047), (1007, 1017, 1008, 1000), (1069, 1081, 1070, 1058), (1026, 1018, 1008, 1017), (1090, 1081, 1069, 1080), (1025, 1035, 1026, 1017), (1090, 1100, 1091, 1081), (1035, 1045, 1036, 1026), (1045, 1056, 1046, 1036), (1056, 1068, 1057, 1046), (1080, 1069, 1057, 1068), (1025, 1017, 1007, 1016), (1079, 1089, 1080, 1068), (1089, 1099, 1090, 1080), (1034, 1044, 1035, 1025), (1109, 1100, 1090, 1099), (1044, 1055, 1045, 1035), (1055, 1067, 1056, 1045), (1067, 1079, 1068, 1056), (1066, 1078, 1067, 1055), (1078, 1088, 1079, 1067), (1088, 1098, 1089, 1079), (1108, 1099, 1089, 1098), (1108, 1117, 1109, 1099), (1054, 1066, 1055, 1044), (1116, 1125, 1117, 1108), (1065, 1077, 1066, 1054), (1077, 1087, 1078, 1066), (1087, 1097, 1088, 1078), (1097, 1107, 1098, 1088), (1116, 1108, 1098, 1107), (1115, 1124, 1116, 1107), (1133, 1125, 1116, 1124), (1096, 1087, 1077, 1086), (1106, 1097, 1087, 1096), (1106, 1115, 1107, 1097), (1114, 1123, 1115, 1106), (1132, 1124, 1115, 1123), (1141, 1133, 1124, 1132), (1105, 1096, 1086, 1095), (1114, 1106, 1096, 1105), (1122, 1114, 1105, 1113), (1122, 1131, 1123, 1114), (1131, 1140, 1132, 1123), (1140, 1149, 1141, 1132), (1113, 1105, 1095, 1104), (1130, 1122, 1113, 1121), (1130, 1139, 1131, 1122), (1148, 1140, 1131, 1139), (1148, 1158, 1149, 1140), (1157, 1148, 1139, 1147), (1157, 1167, 1158, 1148), (1129, 1138, 1130, 1121), (1138, 1147, 1139, 1130), (1146, 1156, 1147, 1138), (1156, 1166, 1157, 1147), (1178, 1167, 1157, 1166), (1137, 1146, 1138, 1129), (1145, 1155, 1146, 1137), (1155, 1165, 1156, 1146), (1165, 1177, 1166, 1156), (1183, 1178, 1166, 1177), (1154, 1164, 1155, 1145), (1164, 1176, 1165, 1155), (1176, 1182, 1177, 1165), (1182, 1186, 1183, 1177), (1179, 1184, 1182, 1176), (1187, 1186, 1182, 1184), (1175, 1164, 1154, 1163), (1179, 1176, 1164, 1175), (1170, 1169, 1179, 1175), (1180, 1184, 1179, 1169), (1180, 1185, 1187, 1184), (1170, 1175, 1163, 1174), (1159, 1170, 1174, 1168), (1159, 1160, 1169, 1170), (1171, 1180, 1169, 1160), (1171, 1181, 1185, 1180), (459, 1168, 1173), (459, 464, 1151, 1159), (1159, 1168, 459), (1150, 1160, 1159, 1151), (1150, 1161, 1171, 1160), (1172, 1181, 1171, 1161), (1162, 1172, 1161, 1152), (464, 468, 1151), (468, 467, 1142, 1150), (1150, 1151, 468), (1152, 1161, 1150, 1142), (466, 1134, 1142, 467), (1134, 1143, 1152, 1142), (1143, 1153, 1162, 1152), (465, 1126, 1134, 466), (1135, 1143, 1134, 1126), (1144, 1153, 1143, 1135), (463, 1118, 1126, 465), (1118, 1127, 1135, 1126), (1127, 1136, 1144, 1135), (1119, 1128, 1136, 1127), (463, 462, 1110, 1118), (1119, 1127, 1118, 1110), (392, 1101, 1110, 462), (392, 391, 1101), (1101, 1111, 1119, 1110), (1120, 1128, 1119, 1111), (391, 394, 1092, 1101), (1102, 1111, 1101, 1092), (1102, 1112, 1120, 1111), (397, 396, 1072), (397, 1083, 1092, 394), (397, 1072, 1083), (1093, 1102, 1092, 1083), (1093, 1103, 1112, 1102), (1084, 1094, 1103, 1093), (1029, 393, 320, 319), (1029, 1039, 393), (395, 393, 1039, 1049), (395, 1060, 1072, 396), (395, 1049, 1060), (322, 1011, 1010, 324), (1073, 1083, 1072, 1060), (324, 1010, 1020, 323), (1073, 1084, 1093, 1083), (323, 1020, 1029, 319), (1012, 1020, 1010, 1002), (1074, 1084, 1073, 1061), (1012, 1021, 1029, 1020), (1085, 1094, 1084, 1074), (1021, 1030, 1039, 1029), (1030, 1040, 1049, 1039), (1040, 1050, 1060, 1049), (1002, 1010, 1011, 1003), (1050, 1061, 1073, 1060), (1031, 1041, 1050, 1040), (995, 1002, 1003, 996), (1041, 1051, 1061, 1050), (1004, 1012, 1002, 995), (1062, 1074, 1061, 1051), (1004, 1013, 1021, 1012), (1062, 1075, 1085, 1074), (1013, 1022, 1030, 1021), (1022, 1031, 1040, 1030), (1063, 1076, 1064), (1071, 1076, 1063), (1082, 1076, 1071), (1091, 1076, 1082), (1100, 1076, 1091), (1109, 1076, 1100), (1117, 1076, 1109), (1125, 1076, 1117), (1133, 1076, 1125), (1141, 1076, 1133), (1149, 1076, 1141), (1158, 1076, 1149), (1167, 1076, 1158), (1178, 1076, 1167), (1183, 1076, 1178), (1186, 1076, 1183), (1187, 1076, 1186), (1185, 1076, 1187), (1181, 1076, 1185), (1172, 1076, 1181), (1162, 1076, 1172), (1153, 1076, 1162), (1144, 1076, 1153), (1136, 1076, 1144), (1128, 1076, 1136), (1120, 1076, 1128), (1112, 1076, 1120), (1103, 1076, 1112), (1094, 1076, 1103), (1085, 1076, 1094), (1075, 1076, 1085), (1064, 1076, 1075), (1015, 1024, 1031, 1022), (1024, 1033, 1041, 1031), (991, 995, 996, 992), (1043, 1051, 1041, 1033), (998, 1004, 995, 991), (1052, 1062, 1051, 1043), (998, 1006, 1013, 1004), (1064, 1075, 1062, 1052), (1006, 1015, 1022, 1013)])
me_sphere.polygons.foreach_set('use_smooth', [True] * 1306)
me_sphere.use_remesh_preserve_volume = False
me_sphere.use_remesh_preserve_attributes = False
me_sphere.use_mirror_vertex_groups = False
me_sphere.update()

# ---- objects
ob_sphere_001 = bpy.data.objects.new('Sphere.001', me_sphere_004)
ob_sphere = bpy.data.objects.new('Sphere', me_sphere)

# ---- transforms, parenting, visibility, modifiers, constraints
ob_sphere_001.location = (0.0, 0.0, 0.08064)
ob_sphere_001.lineart.crease_threshold = 0.0
ob_sphere.location = (0.0, 0.0, 0.08064)
ob_sphere.lineart.crease_threshold = 0.0

# ---- collection membership
col_collection_1.objects.link(ob_sphere_001)
col_collection_1.objects.link(ob_sphere)

# ---- scene / render settings (as saved in the file)
scene.frame_start = 1; scene.frame_end = 250; scene.frame_set(1)
scene.render.engine = 'BLENDER_EEVEE_NEXT'
scene.render.image_settings.color_mode = 'RGB'
scene.render.image_settings.compression = 90
scene.render.resolution_percentage = 50
scene.render.dither_intensity = 0.0
scene.cycles.use_denoising = False
scene.cycles.samples = 10
scene.cycles.sampling_pattern = 'TABULATED_SOBOL'
scene.cycles.light_sampling_threshold = 0.0
scene.cycles.use_adaptive_sampling = False
scene.cycles.use_light_tree = False
scene.cycles.blur_glossy = 0.0
scene.cycles.volume_bounces = 1
scene.cycles.pixel_filter_type = 'GAUSSIAN'
scene.cycles.sample_clamp_indirect = 0.0
scene.view_settings.view_transform = 'Standard'
bpy.context.view_layer.update()

# ---- added for rendering (the .blend has no active camera and no usable light): camera, sun
cam_auto = bpy.data.cameras.new('AutoCamera')
cam_auto.lens = 50.0
cam_auto.sensor_width = 36.0
cam_auto.clip_end = 1000.0
ob_auto_camera = bpy.data.objects.new('AutoCamera', cam_auto)
scene.collection.objects.link(ob_auto_camera)
ob_auto_camera.location = (3.19818, -3.84428, 2.63919)
ob_auto_camera.rotation_euler = (1.09748, -7.21219e-08, 0.694738)
scene.camera = ob_auto_camera
light_auto_sun = bpy.data.lights.new('AutoSun', 'SUN')
light_auto_sun.energy = 3.0
light_auto_sun.angle = 0.0523599
ob_auto_sun = bpy.data.objects.new('AutoSun', light_auto_sun)
scene.collection.objects.link(ob_auto_sun)
ob_auto_sun.rotation_euler = (0.872665, 0.174533, 0.523599)
bpy.context.view_layer.update()
